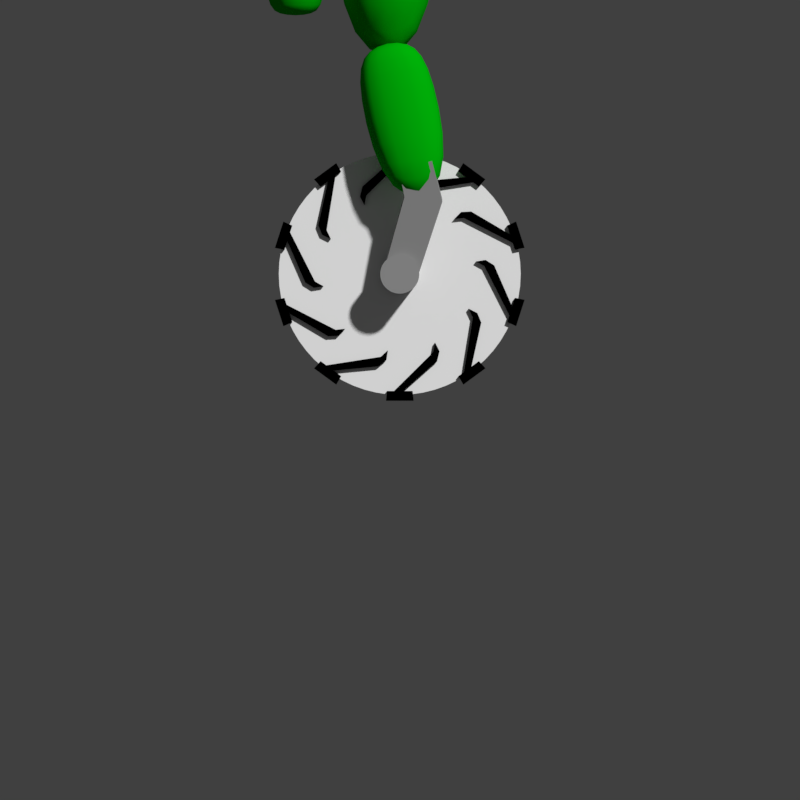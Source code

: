 # Source: PlayerCharacter3D.blend  (saved by Blender 2.79.0; exported with 4.5.12 LTS)
import bpy
from mathutils import Matrix  # noqa: F401  (used for matrix-valued properties, if any)

bpy.ops.wm.read_factory_settings(use_empty=True)
scene = bpy.context.scene
scene.name = 'Scene'

# ---- collections
col_collection_2 = bpy.data.collections.new('Collection 2'); scene.collection.children.link(col_collection_2)
col_collection_11 = bpy.data.collections.new('Collection 11'); scene.collection.children.link(col_collection_11)
col_collection_11.hide_render = True
col_collection_11.hide_viewport = True

# ---- materials (node trees are filled in below, after node groups)
mat_cloth = bpy.data.materials.new('Cloth')
mat_cloth.alpha_threshold = 0.0
mat_cloth.use_transparent_shadow = False
mat_cloth.diffuse_color = (0.0, 0.448, 0.002781, 1.0)
mat_cloth.roughness = 0.5
mat_metal = bpy.data.materials.new('Metal')
mat_metal.alpha_threshold = 0.0
mat_metal.use_transparent_shadow = False
mat_metal.diffuse_color = (0.3185, 0.3185, 0.3185, 1.0)
mat_metal.roughness = 0.5
mat_wheel1 = bpy.data.materials.new('Wheel1')
mat_wheel1.alpha_threshold = 0.0
mat_wheel1.use_transparent_shadow = False
mat_wheel1.diffuse_color = (1.0, 1.0, 1.0, 1.0)
mat_wheel1.roughness = 0.5
mat_wheel1.specular_intensity = 0.0
mat_wheel2 = bpy.data.materials.new('Wheel2')
mat_wheel2.alpha_threshold = 0.0
mat_wheel2.use_transparent_shadow = False
mat_wheel2.diffuse_color = (0.0, 0.0, 0.0, 1.0)
mat_wheel2.roughness = 0.5
mat_wheel2.specular_intensity = 0.0
mat_backpack = bpy.data.materials.new('BackPack')
mat_backpack.alpha_threshold = 0.0
mat_backpack.use_transparent_shadow = False
mat_backpack.diffuse_color = (0.0, 0.448, 0.002781, 1.0)
mat_backpack.roughness = 0.5
mat_hat = bpy.data.materials.new('Hat')
mat_hat.alpha_threshold = 0.0
mat_hat.use_transparent_shadow = False
mat_hat.diffuse_color = (0.168, 0.01458, 0.004047, 1.0)
mat_hat.roughness = 0.5
mat_hat.specular_intensity = 0.0
mat_skin = bpy.data.materials.new('Skin')
mat_skin.alpha_threshold = 0.0
mat_skin.use_transparent_shadow = False
mat_skin.diffuse_color = (0.8, 0.4925, 0.5658, 1.0)
mat_skin.roughness = 0.5

# ---- material node trees

# ---- world
world_world = bpy.data.worlds.new('World'); scene.world = world_world
world_world.color = (0.05088, 0.05088, 0.05088)
world_world.use_sun_shadow = False
world_world.sun_shadow_jitter_overblur = 0.0
world_world.cycles.sampling_method = 'MANUAL'

# ---- cameras
cam_camera = bpy.data.cameras.new('Camera')
cam_camera.type = 'ORTHO'
cam_camera.clip_end = 100.0
cam_camera.lens = 35.0
cam_camera.sensor_width = 32.0
cam_camera.sensor_height = 18.0
cam_camera.ortho_scale = 2.104
cam_camera.dof.focus_distance = 0.0
cam_camera.dof.aperture_fstop = 128.0

# ---- meshes
me_cube_003 = bpy.data.meshes.new('Cube.003')
me_cube_003.from_pydata([(-0.1158, -0.3429, -0.1158), (-0.1158, -0.3429, 0.1158), (-0.1038, 0.3429, -0.1038), (-0.1038, 0.3429, 0.1038), (0.1158, -0.3429, -0.1158), (0.1158, -0.3429, 0.1158), (0.1038, 0.3429, -0.1038), (0.1038, 0.3429, 0.1038), (-0.1782, 0.1834, -0.1782), (-0.1782, 0.1834, 0.1782), (0.1782, 0.1834, -0.1782), (0.1782, 0.1834, 0.1782)], [], [(8, 9, 3, 2), (2, 3, 7, 6), (10, 11, 5, 4), (4, 5, 1, 0), (8, 10, 4, 0), (11, 9, 1, 5), (7, 3, 9, 11), (2, 6, 10, 8), (6, 7, 11, 10), (0, 1, 9, 8)])
me_cube_003.polygons.foreach_set('use_smooth', [True] * 10)
me_cube_003.materials.append(mat_cloth)
me_cube_003.use_remesh_preserve_volume = False
me_cube_003.use_remesh_preserve_attributes = False
me_cube_003.use_mirror_vertex_groups = False
me_cube_003.update()
me_cylinder_005 = bpy.data.meshes.new('Cylinder.005')
me_cylinder_005.from_pydata([(-6.062e-07, 0.05137, -0.126), (-6.062e-07, 0.05137, 0.126), (0.005034, 0.05112, -0.126), (0.005034, 0.05112, 0.126), (0.01002, 0.05038, -0.126), (0.01002, 0.05038, 0.126), (0.01491, 0.04915, -0.126), (0.01491, 0.04915, 0.126), (0.01966, 0.04746, -0.126), (0.01966, 0.04746, 0.126), (0.02421, 0.0453, -0.126), (0.02421, 0.0453, 0.126), (0.02854, 0.04271, -0.126), (0.02854, 0.04271, 0.126), (0.03259, 0.03971, -0.126), (0.03259, 0.03971, 0.126), (0.03632, 0.03632, -0.126), (0.03632, 0.03632, 0.126), (0.03971, 0.03259, -0.126), (0.03971, 0.03259, 0.126), (0.04271, 0.02854, -0.126), (0.04271, 0.02854, 0.126), (0.0453, 0.02421, -0.126), (0.0453, 0.02421, 0.126), (0.04746, 0.01966, -0.126), (0.04746, 0.01966, 0.126), (0.04915, 0.01491, -0.126), (0.04915, 0.01491, 0.126), (0.05038, 0.01002, -0.126), (0.05038, 0.01002, 0.126), (0.05112, 0.005035, -0.126), (0.05112, 0.005035, 0.126), (0.05137, -2.407e-07, -0.126), (0.05137, -2.407e-07, 0.126), (0.05112, -0.005035, -0.126), (0.05112, -0.005035, 0.126), (0.05038, -0.01002, -0.126), (0.05038, -0.01002, 0.126), (0.04915, -0.01491, -0.126), (0.04915, -0.01491, 0.126), (0.04746, -0.01966, -0.126), (0.04746, -0.01966, 0.126), (0.0453, -0.02421, -0.126), (0.0453, -0.02421, 0.126), (0.04271, -0.02854, -0.126), (0.04271, -0.02854, 0.126), (0.03971, -0.03259, -0.126), (0.03971, -0.03259, 0.126), (0.03632, -0.03632, -0.126), (0.03632, -0.03632, 0.126), (0.03259, -0.03971, -0.126), (0.03259, -0.03971, 0.126), (0.02854, -0.04271, -0.126), (0.02854, -0.04271, 0.126), (0.02421, -0.0453, -0.126), (0.02421, -0.0453, 0.126), (0.01966, -0.04746, -0.126), (0.01966, -0.04746, 0.126), (0.01491, -0.04915, -0.126), (0.01491, -0.04915, 0.126), (0.01002, -0.05038, -0.126), (0.01002, -0.05038, 0.126), (0.005034, -0.05112, -0.126), (0.005034, -0.05112, 0.126), (-6.474e-07, -0.05137, -0.126), (-6.474e-07, -0.05137, 0.126), (-0.005035, -0.05112, -0.126), (-0.005035, -0.05112, 0.126), (-0.01002, -0.05038, -0.126), (-0.01002, -0.05038, 0.126), (-0.01491, -0.04915, -0.126), (-0.01491, -0.04915, 0.126), (-0.01966, -0.04746, -0.126), (-0.01966, -0.04746, 0.126), (-0.02421, -0.0453, -0.126), (-0.02421, -0.0453, 0.126), (-0.02854, -0.04271, -0.126), (-0.02854, -0.04271, 0.126), (-0.03259, -0.03971, -0.126), (-0.03259, -0.03971, 0.126), (-0.03632, -0.03632, -0.126), (-0.03632, -0.03632, 0.126), (-0.03971, -0.03259, -0.126), (-0.03971, -0.03259, 0.126), (-0.04271, -0.02854, -0.126), (-0.04271, -0.02854, 0.126), (-0.0453, -0.02421, -0.126), (-0.0453, -0.02421, 0.126), (-0.04746, -0.01966, -0.126), (-0.04746, -0.01966, 0.126), (-0.04915, -0.01491, -0.126), (-0.04915, -0.01491, 0.126), (-0.05038, -0.01002, -0.126), (-0.05038, -0.01002, 0.126), (-0.05112, -0.005035, -0.126), (-0.05112, -0.005035, 0.126), (-0.05137, -2.562e-07, -0.126), (-0.05137, -2.562e-07, 0.126), (-0.05112, 0.005034, -0.126), (-0.05112, 0.005034, 0.126), (-0.05038, 0.01002, -0.126), (-0.05038, 0.01002, 0.126), (-0.04915, 0.01491, -0.126), (-0.04915, 0.01491, 0.126), (-0.04746, 0.01966, -0.126), (-0.04746, 0.01966, 0.126), (-0.0453, 0.02421, -0.126), (-0.0453, 0.02421, 0.126), (-0.04271, 0.02854, -0.126), (-0.04271, 0.02854, 0.126), (-0.03971, 0.03259, -0.126), (-0.03971, 0.03259, 0.126), (-0.03632, 0.03632, -0.126), (-0.03632, 0.03632, 0.126), (-0.03259, 0.03971, -0.126), (-0.03259, 0.03971, 0.126), (-0.02854, 0.04271, -0.126), (-0.02854, 0.04271, 0.126), (-0.02421, 0.0453, -0.126), (-0.02421, 0.0453, 0.126), (-0.01966, 0.04746, -0.126), (-0.01966, 0.04746, 0.126), (-0.01491, 0.04915, -0.126), (-0.01491, 0.04915, 0.126), (-0.01002, 0.05038, -0.126), (-0.01002, 0.05038, 0.126), (-0.005036, 0.05112, -0.126), (-0.005036, 0.05112, 0.126)], [], [(0, 1, 3, 2), (2, 3, 5, 4), (4, 5, 7, 6), (6, 7, 9, 8), (8, 9, 11, 10), (10, 11, 13, 12), (12, 13, 15, 14), (14, 15, 17, 16), (16, 17, 19, 18), (18, 19, 21, 20), (20, 21, 23, 22), (22, 23, 25, 24), (24, 25, 27, 26), (26, 27, 29, 28), (28, 29, 31, 30), (30, 31, 33, 32), (32, 33, 35, 34), (34, 35, 37, 36), (36, 37, 39, 38), (38, 39, 41, 40), (40, 41, 43, 42), (42, 43, 45, 44), (44, 45, 47, 46), (46, 47, 49, 48), (48, 49, 51, 50), (50, 51, 53, 52), (52, 53, 55, 54), (54, 55, 57, 56), (56, 57, 59, 58), (58, 59, 61, 60), (60, 61, 63, 62), (62, 63, 65, 64), (64, 65, 67, 66), (66, 67, 69, 68), (68, 69, 71, 70), (70, 71, 73, 72), (72, 73, 75, 74), (74, 75, 77, 76), (76, 77, 79, 78), (78, 79, 81, 80), (80, 81, 83, 82), (82, 83, 85, 84), (84, 85, 87, 86), (86, 87, 89, 88), (88, 89, 91, 90), (90, 91, 93, 92), (92, 93, 95, 94), (94, 95, 97, 96), (96, 97, 99, 98), (98, 99, 101, 100), (100, 101, 103, 102), (102, 103, 105, 104), (104, 105, 107, 106), (106, 107, 109, 108), (108, 109, 111, 110), (110, 111, 113, 112), (112, 113, 115, 114), (114, 115, 117, 116), (116, 117, 119, 118), (118, 119, 121, 120), (120, 121, 123, 122), (122, 123, 125, 124), (3, 1, 127, 125, 123, 121, 119, 117, 115, 113, 111, 109, 107, 105, 103, 101, 99, 97, 95, 93, 91, 89, 87, 85, 83, 81, 79, 77, 75, 73, 71, 69, 67, 65, 63, 61, 59, 57, 55, 53, 51, 49, 47, 45, 43, 41, 39, 37, 35, 33, 31, 29, 27, 25, 23, 21, 19, 17, 15, 13, 11, 9, 7, 5), (124, 125, 127, 126), (126, 127, 1, 0), (0, 2, 4, 6, 8, 10, 12, 14, 16, 18, 20, 22, 24, 26, 28, 30, 32, 34, 36, 38, 40, 42, 44, 46, 48, 50, 52, 54, 56, 58, 60, 62, 64, 66, 68, 70, 72, 74, 76, 78, 80, 82, 84, 86, 88, 90, 92, 94, 96, 98, 100, 102, 104, 106, 108, 110, 112, 114, 116, 118, 120, 122, 124, 126)])
me_cylinder_005.materials.append(mat_metal)
me_cylinder_005.use_remesh_preserve_volume = False
me_cylinder_005.use_remesh_preserve_attributes = False
me_cylinder_005.use_mirror_vertex_groups = False
me_cylinder_005.update()
me_cylinder_004 = bpy.data.meshes.new('Cylinder.004')
me_cylinder_004.from_pydata([(1.158e-12, 0.02229, 0.3183), (1.158e-12, -0.02226, 0.3183), (0.03119, 0.02229, 0.3167), (0.03119, -0.02226, 0.3167), (0.06208, 0.02229, 0.3122), (0.06208, -0.02226, 0.3122), (0.09238, 0.02229, 0.3046), (0.09238, -0.02226, 0.3046), (0.1218, 0.02229, 0.294), (0.1218, -0.02226, 0.294), (0.15, 0.02229, 0.2807), (0.15, -0.02226, 0.2807), (0.1768, 0.02229, 0.2646), (0.1768, -0.02226, 0.2646), (0.2019, 0.02229, 0.246), (0.2019, -0.02226, 0.246), (0.225, 0.02229, 0.2251), (0.225, -0.02226, 0.2251), (0.246, 0.02229, 0.2019), (0.246, -0.02226, 0.2019), (0.2646, 0.02229, 0.1768), (0.2646, -0.02226, 0.1768), (0.2806, 0.02229, 0.15), (0.2806, -0.02226, 0.15), (0.294, 0.02229, 0.1218), (0.294, -0.02226, 0.1218), (0.3045, 0.02229, 0.09242), (0.3045, -0.02226, 0.09242), (0.3121, 0.02229, 0.06212), (0.3121, -0.02226, 0.06212), (0.3167, 0.02229, 0.03123), (0.3167, -0.02226, 0.03123), (0.3182, 0.02229, 3.932e-05), (0.3182, -0.02226, 3.931e-05), (0.3167, 0.02229, -0.03115), (0.3167, -0.02226, -0.03115), (0.3121, 0.02229, -0.06204), (0.3121, -0.02226, -0.06204), (0.3045, 0.02229, -0.09234), (0.3045, -0.02226, -0.09234), (0.294, 0.02229, -0.1217), (0.294, -0.02226, -0.1217), (0.2806, 0.02229, -0.15), (0.2806, -0.02226, -0.15), (0.2646, 0.02229, -0.1768), (0.2646, -0.02226, -0.1768), (0.246, 0.02229, -0.2018), (0.246, -0.02226, -0.2018), (0.225, 0.02229, -0.225), (0.225, -0.02226, -0.225), (0.2019, 0.02229, -0.246), (0.2019, -0.02226, -0.246), (0.1768, 0.02229, -0.2646), (0.1768, -0.02226, -0.2646), (0.15, 0.02229, -0.2806), (0.15, -0.02226, -0.2806), (0.1218, 0.02229, -0.294), (0.1218, -0.02226, -0.294), (0.09238, 0.02229, -0.3045), (0.09238, -0.02226, -0.3045), (0.06208, 0.02229, -0.3121), (0.06208, -0.02226, -0.3121), (0.03119, 0.02229, -0.3167), (0.03119, -0.02226, -0.3167), (-2.554e-07, 0.02229, -0.3182), (-2.554e-07, -0.02226, -0.3182), (-0.03119, 0.02229, -0.3167), (-0.03119, -0.02226, -0.3167), (-0.06208, 0.02229, -0.3121), (-0.06208, -0.02226, -0.3121), (-0.09238, 0.02229, -0.3045), (-0.09238, -0.02226, -0.3045), (-0.1218, 0.02229, -0.294), (-0.1218, -0.02226, -0.294), (-0.15, 0.02229, -0.2806), (-0.15, -0.02226, -0.2806), (-0.1768, 0.02229, -0.2646), (-0.1768, -0.02226, -0.2646), (-0.2019, 0.02229, -0.246), (-0.2019, -0.02226, -0.246), (-0.225, 0.02229, -0.225), (-0.225, -0.02226, -0.225), (-0.246, 0.02229, -0.2018), (-0.246, -0.02226, -0.2018), (-0.2646, 0.02229, -0.1768), (-0.2646, -0.02226, -0.1768), (-0.2807, 0.02229, -0.15), (-0.2807, -0.02226, -0.15), (-0.294, 0.02229, -0.1217), (-0.294, -0.02226, -0.1217), (-0.3045, 0.02229, -0.09234), (-0.3045, -0.02226, -0.09234), (-0.3121, 0.02229, -0.06204), (-0.3121, -0.02226, -0.06204), (-0.3167, 0.02229, -0.03115), (-0.3167, -0.02226, -0.03115), (-0.3182, 0.02229, 3.922e-05), (-0.3182, -0.02226, 3.922e-05), (-0.3167, 0.02229, 0.03123), (-0.3167, -0.02226, 0.03123), (-0.3121, 0.02229, 0.06212), (-0.3121, -0.02226, 0.06212), (-0.3045, 0.02229, 0.09242), (-0.3045, -0.02226, 0.09242), (-0.294, 0.02229, 0.1218), (-0.294, -0.02226, 0.1218), (-0.2807, 0.02229, 0.15), (-0.2807, -0.02226, 0.15), (-0.2646, 0.02229, 0.1768), (-0.2646, -0.02226, 0.1768), (-0.246, 0.02229, 0.2019), (-0.246, -0.02226, 0.2019), (-0.225, 0.02229, 0.2251), (-0.225, -0.02226, 0.2251), (-0.2019, 0.02229, 0.246), (-0.2019, -0.02226, 0.246), (-0.1768, 0.02229, 0.2646), (-0.1768, -0.02226, 0.2646), (-0.15, 0.02229, 0.2807), (-0.15, -0.02226, 0.2807), (-0.1218, 0.02229, 0.294), (-0.1218, -0.02226, 0.294), (-0.09238, 0.02229, 0.3046), (-0.09238, -0.02226, 0.3046), (-0.06208, 0.02229, 0.3122), (-0.06208, -0.02226, 0.3122), (-0.03119, 0.02229, 0.3167), (-0.03119, -0.02226, 0.3167), (0.03346, 0.03182, -0.3081), (0.03346, -0.03183, -0.3081), (0.0362, 0.03182, -0.3337), (0.0362, -0.03183, -0.3337), (-0.03346, 0.03182, -0.3081), (-0.03346, -0.03183, -0.3081), (-0.0362, 0.03182, -0.3337), (-0.0362, -0.03183, -0.3337), (0.08793, 0.03182, -0.2061), (0.08793, -0.03183, -0.2061), (0.09801, 0.03182, -0.2297), (0.09801, -0.03183, -0.2297), (-0.01731, 0.03182, -0.3102), (-0.01731, -0.03183, -0.3102), (0.009667, 0.03182, -0.3074), (0.009667, -0.03183, -0.3074), (0.0927, 0.03182, -0.1806), (0.0927, -0.03183, -0.1806), (0.1044, 0.03182, -0.2034), (0.1044, -0.03183, -0.2034), (-0.1541, 0.03182, -0.2692), (-0.1541, -0.03183, -0.2692), (-0.1669, 0.03182, -0.2914), (-0.1669, -0.03183, -0.2914), (-0.2081, 0.03182, -0.2294), (-0.2081, -0.03183, -0.2294), (-0.2254, 0.03182, -0.2485), (-0.2254, -0.03183, -0.2485), (-0.04997, 0.03182, -0.2181), (-0.04997, -0.03183, -0.2181), (-0.05567, 0.03182, -0.2431), (-0.05567, -0.03183, -0.2431), (-0.1965, 0.03182, -0.2409), (-0.1965, -0.03183, -0.2409), (-0.1728, 0.03182, -0.2542), (-0.1728, -0.03183, -0.2542), (-0.03123, 0.03182, -0.2008), (-0.03123, -0.03183, -0.2008), (-0.03513, 0.03182, -0.2261), (-0.03513, -0.03183, -0.2261), (-0.2826, 0.03182, -0.1271), (-0.2826, -0.03183, -0.1271), (-0.306, 0.03182, -0.1376), (-0.306, -0.03183, -0.1376), (-0.3032, 0.03182, -0.06327), (-0.3032, -0.03183, -0.06327), (-0.3283, 0.03182, -0.06849), (-0.3283, -0.03183, -0.06849), (-0.1685, 0.03182, -0.1471), (-0.1685, -0.03183, -0.1471), (-0.1879, 0.03182, -0.164), (-0.1879, -0.03183, -0.164), (-0.3009, 0.03182, -0.07947), (-0.3009, -0.03183, -0.07947), (-0.2892, 0.03182, -0.1042), (-0.2892, -0.03183, -0.1042), (-0.1434, 0.03182, -0.1443), (-0.1434, -0.03183, -0.1443), (-0.1615, 0.03182, -0.1626), (-0.1615, -0.03183, -0.1626), (-0.3032, 0.03182, 0.06322), (-0.3032, -0.03183, 0.06322), (-0.3284, 0.03182, 0.06843), (-0.3284, -0.03183, 0.06843), (-0.2827, 0.03182, 0.127), (-0.2827, -0.03183, 0.127), (-0.3061, 0.03182, 0.1376), (-0.3061, -0.03183, 0.1376), (-0.2229, 0.03182, -0.01999), (-0.2229, -0.03183, -0.01999), (-0.2485, 0.03182, -0.02226), (-0.2485, -0.03183, -0.02226), (-0.2899, 0.03182, 0.1124), (-0.2899, -0.03183, 0.1124), (-0.2955, 0.03182, 0.08573), (-0.2955, -0.03183, 0.08573), (-0.2005, 0.03182, -0.03249), (-0.2005, -0.03183, -0.03249), (-0.2259, 0.03182, -0.03655), (-0.2259, -0.03183, -0.03655), (-0.2082, 0.03182, 0.2294), (-0.2082, -0.03183, 0.2294), (-0.2255, 0.03182, 0.2484), (-0.2255, -0.03183, 0.2484), (-0.1543, 0.03182, 0.2692), (-0.1543, -0.03183, 0.2692), (-0.167, 0.03182, 0.2915), (-0.167, -0.03183, 0.2915), (-0.1923, 0.03182, 0.115), (-0.1923, -0.03183, 0.115), (-0.2143, 0.03182, 0.1281), (-0.2143, -0.03183, 0.1281), (-0.1684, 0.03182, 0.2612), (-0.1684, -0.03183, 0.2612), (-0.1888, 0.03182, 0.2432), (-0.1888, -0.03183, 0.2432), (-0.1812, 0.03182, 0.09155), (-0.1812, -0.03183, 0.09155), (-0.2041, 0.03182, 0.1031), (-0.2041, -0.03183, 0.1031), (-0.03359, 0.03182, 0.3082), (-0.03359, -0.03183, 0.3082), (-0.03634, 0.03182, 0.3337), (-0.03634, -0.03183, 0.3337), (0.03333, 0.03182, 0.3082), (0.03333, -0.03183, 0.3082), (0.03606, 0.03182, 0.3337), (0.03606, -0.03183, 0.3337), (-0.08802, 0.03182, 0.2061), (-0.08802, -0.03183, 0.2061), (-0.09811, 0.03182, 0.2297), (-0.09811, -0.03183, 0.2297), (0.01718, 0.03182, 0.3103), (0.01718, -0.03183, 0.3103), (-0.009795, 0.03182, 0.3075), (-0.009795, -0.03183, 0.3075), (-0.09278, 0.03182, 0.1806), (-0.09278, -0.03183, 0.1806), (-0.1045, 0.03182, 0.2034), (-0.1045, -0.03183, 0.2034), (0.154, 0.03182, 0.2693), (0.154, -0.03183, 0.2693), (0.1668, 0.03182, 0.2916), (0.1668, -0.03183, 0.2916), (0.208, 0.03182, 0.2296), (0.208, -0.03183, 0.2296), (0.2253, 0.03182, 0.2486), (0.2253, -0.03183, 0.2486), (0.04987, 0.03182, 0.2182), (0.04987, -0.03183, 0.2182), (0.05556, 0.03182, 0.2432), (0.05556, -0.03183, 0.2432), (0.1964, 0.03182, 0.2411), (0.1964, -0.03183, 0.2411), (0.1727, 0.03182, 0.2544), (0.1727, -0.03183, 0.2544), (0.03115, 0.03182, 0.2008), (0.03115, -0.03183, 0.2008), (0.03504, 0.03182, 0.2262), (0.03504, -0.03183, 0.2262), (0.2826, 0.03182, 0.1273), (0.2826, -0.03183, 0.1273), (0.306, 0.03182, 0.1378), (0.306, -0.03183, 0.1378), (0.3032, 0.03182, 0.06348), (0.3032, -0.03183, 0.06348), (0.3283, 0.03182, 0.06871), (0.3283, -0.03183, 0.06871), (0.1685, 0.03182, 0.1472), (0.1685, -0.03183, 0.1472), (0.1878, 0.03182, 0.1641), (0.1878, -0.03183, 0.1641), (0.3008, 0.03182, 0.07968), (0.3008, -0.03183, 0.07968), (0.2892, 0.03182, 0.1044), (0.2892, -0.03183, 0.1044), (0.1434, 0.03182, 0.1445), (0.1434, -0.03183, 0.1445), (0.1615, 0.03182, 0.1627), (0.1615, -0.03183, 0.1627), (0.3032, 0.03182, -0.06301), (0.3032, -0.03183, -0.06301), (0.3284, 0.03182, -0.06822), (0.3284, -0.03183, -0.06822), (0.2827, 0.03182, -0.1268), (0.2827, -0.03183, -0.1268), (0.3062, 0.03182, -0.1374), (0.3062, -0.03183, -0.1374), (0.2229, 0.03182, 0.02016), (0.2229, -0.03183, 0.02016), (0.2484, 0.03182, 0.02244), (0.2484, -0.03183, 0.02244), (0.29, 0.03182, -0.1122), (0.29, -0.03183, -0.1122), (0.2955, 0.03182, -0.08553), (0.2955, -0.03183, -0.08553), (0.2005, 0.03182, 0.03265), (0.2005, -0.03183, 0.03265), (0.2259, 0.03182, 0.03673), (0.2259, -0.03183, 0.03673), (0.2083, 0.03182, -0.2293), (0.2083, -0.03183, -0.2293), (0.2256, 0.03182, -0.2483), (0.2256, -0.03183, -0.2483), (0.1544, 0.03182, -0.269), (0.1544, -0.03183, -0.269), (0.1672, 0.03182, -0.2913), (0.1672, -0.03183, -0.2913), (0.1923, 0.03182, -0.1148), (0.1923, -0.03183, -0.1148), (0.2144, 0.03182, -0.128), (0.2144, -0.03183, -0.128), (0.1685, 0.03182, -0.261), (0.1685, -0.03183, -0.261), (0.1889, 0.03182, -0.243), (0.1889, -0.03183, -0.243), (0.1812, 0.03182, -0.0914), (0.1812, -0.03183, -0.0914), (0.2041, 0.03182, -0.103), (0.2041, -0.03183, -0.103), (0.03372, 0.03182, -0.3081), (0.03372, -0.03183, -0.3081), (0.03648, 0.03182, -0.3336), (0.03648, -0.03183, -0.3336), (-0.0332, 0.03182, -0.3081), (-0.0332, -0.03183, -0.3081), (-0.03592, 0.03182, -0.3337), (-0.03592, -0.03183, -0.3337), (0.0881, 0.03182, -0.206), (0.0881, -0.03183, -0.206), (0.0982, 0.03182, -0.2296), (0.0982, -0.03183, -0.2296), (-0.01705, 0.03182, -0.3102), (-0.01705, -0.03183, -0.3102), (0.009924, 0.03182, -0.3074), (0.009924, -0.03183, -0.3074), (0.09285, 0.03182, -0.1805), (0.09285, -0.03183, -0.1805), (0.1046, 0.03182, -0.2033), (0.1046, -0.03183, -0.2033)], [], [(0, 1, 3, 2), (2, 3, 5, 4), (4, 5, 7, 6), (6, 7, 9, 8), (8, 9, 11, 10), (10, 11, 13, 12), (12, 13, 15, 14), (14, 15, 17, 16), (16, 17, 19, 18), (18, 19, 21, 20), (20, 21, 23, 22), (22, 23, 25, 24), (24, 25, 27, 26), (26, 27, 29, 28), (28, 29, 31, 30), (30, 31, 33, 32), (32, 33, 35, 34), (34, 35, 37, 36), (36, 37, 39, 38), (38, 39, 41, 40), (40, 41, 43, 42), (42, 43, 45, 44), (44, 45, 47, 46), (46, 47, 49, 48), (48, 49, 51, 50), (50, 51, 53, 52), (52, 53, 55, 54), (54, 55, 57, 56), (56, 57, 59, 58), (58, 59, 61, 60), (60, 61, 63, 62), (62, 63, 65, 64), (64, 65, 67, 66), (66, 67, 69, 68), (68, 69, 71, 70), (70, 71, 73, 72), (72, 73, 75, 74), (74, 75, 77, 76), (76, 77, 79, 78), (78, 79, 81, 80), (80, 81, 83, 82), (82, 83, 85, 84), (84, 85, 87, 86), (86, 87, 89, 88), (88, 89, 91, 90), (90, 91, 93, 92), (92, 93, 95, 94), (94, 95, 97, 96), (96, 97, 99, 98), (98, 99, 101, 100), (100, 101, 103, 102), (102, 103, 105, 104), (104, 105, 107, 106), (106, 107, 109, 108), (108, 109, 111, 110), (110, 111, 113, 112), (112, 113, 115, 114), (114, 115, 117, 116), (116, 117, 119, 118), (118, 119, 121, 120), (120, 121, 123, 122), (122, 123, 125, 124), (3, 1, 127, 125, 123, 121, 119, 117, 115, 113, 111, 109, 107, 105, 103, 101, 99, 97, 95, 93, 91, 89, 87, 85, 83, 81, 79, 77, 75, 73, 71, 69, 67, 65, 63, 61, 59, 57, 55, 53, 51, 49, 47, 45, 43, 41, 39, 37, 35, 33, 31, 29, 27, 25, 23, 21, 19, 17, 15, 13, 11, 9, 7, 5), (124, 125, 127, 126), (126, 127, 1, 0), (0, 2, 4, 6, 8, 10, 12, 14, 16, 18, 20, 22, 24, 26, 28, 30, 32, 34, 36, 38, 40, 42, 44, 46, 48, 50, 52, 54, 56, 58, 60, 62, 64, 66, 68, 70, 72, 74, 76, 78, 80, 82, 84, 86, 88, 90, 92, 94, 96, 98, 100, 102, 104, 106, 108, 110, 112, 114, 116, 118, 120, 122, 124, 126), (128, 129, 131, 130), (130, 131, 135, 134), (134, 135, 133, 132), (132, 133, 129, 128), (130, 134, 132, 128), (135, 131, 129, 133), (137, 139, 147, 145), (138, 139, 143, 142), (142, 143, 141, 140), (140, 141, 137, 136), (138, 142, 140, 136), (143, 139, 137, 141), (144, 145, 147, 146), (138, 136, 144, 146), (139, 138, 146, 147), (136, 137, 145, 144), (148, 149, 151, 150), (150, 151, 155, 154), (154, 155, 153, 152), (152, 153, 149, 148), (150, 154, 152, 148), (155, 151, 149, 153), (157, 159, 167, 165), (158, 159, 163, 162), (162, 163, 161, 160), (160, 161, 157, 156), (158, 162, 160, 156), (163, 159, 157, 161), (164, 165, 167, 166), (158, 156, 164, 166), (159, 158, 166, 167), (156, 157, 165, 164), (168, 169, 171, 170), (170, 171, 175, 174), (174, 175, 173, 172), (172, 173, 169, 168), (170, 174, 172, 168), (175, 171, 169, 173), (177, 179, 187, 185), (178, 179, 183, 182), (182, 183, 181, 180), (180, 181, 177, 176), (178, 182, 180, 176), (183, 179, 177, 181), (184, 185, 187, 186), (178, 176, 184, 186), (179, 178, 186, 187), (176, 177, 185, 184), (188, 189, 191, 190), (190, 191, 195, 194), (194, 195, 193, 192), (192, 193, 189, 188), (190, 194, 192, 188), (195, 191, 189, 193), (197, 199, 207, 205), (198, 199, 203, 202), (202, 203, 201, 200), (200, 201, 197, 196), (198, 202, 200, 196), (203, 199, 197, 201), (204, 205, 207, 206), (198, 196, 204, 206), (199, 198, 206, 207), (196, 197, 205, 204), (208, 209, 211, 210), (210, 211, 215, 214), (214, 215, 213, 212), (212, 213, 209, 208), (210, 214, 212, 208), (215, 211, 209, 213), (217, 219, 227, 225), (218, 219, 223, 222), (222, 223, 221, 220), (220, 221, 217, 216), (218, 222, 220, 216), (223, 219, 217, 221), (224, 225, 227, 226), (218, 216, 224, 226), (219, 218, 226, 227), (216, 217, 225, 224), (228, 229, 231, 230), (230, 231, 235, 234), (234, 235, 233, 232), (232, 233, 229, 228), (230, 234, 232, 228), (235, 231, 229, 233), (237, 239, 247, 245), (238, 239, 243, 242), (242, 243, 241, 240), (240, 241, 237, 236), (238, 242, 240, 236), (243, 239, 237, 241), (244, 245, 247, 246), (238, 236, 244, 246), (239, 238, 246, 247), (236, 237, 245, 244), (248, 249, 251, 250), (250, 251, 255, 254), (254, 255, 253, 252), (252, 253, 249, 248), (250, 254, 252, 248), (255, 251, 249, 253), (257, 259, 267, 265), (258, 259, 263, 262), (262, 263, 261, 260), (260, 261, 257, 256), (258, 262, 260, 256), (263, 259, 257, 261), (264, 265, 267, 266), (258, 256, 264, 266), (259, 258, 266, 267), (256, 257, 265, 264), (268, 269, 271, 270), (270, 271, 275, 274), (274, 275, 273, 272), (272, 273, 269, 268), (270, 274, 272, 268), (275, 271, 269, 273), (277, 279, 287, 285), (278, 279, 283, 282), (282, 283, 281, 280), (280, 281, 277, 276), (278, 282, 280, 276), (283, 279, 277, 281), (284, 285, 287, 286), (278, 276, 284, 286), (279, 278, 286, 287), (276, 277, 285, 284), (288, 289, 291, 290), (290, 291, 295, 294), (294, 295, 293, 292), (292, 293, 289, 288), (290, 294, 292, 288), (295, 291, 289, 293), (297, 299, 307, 305), (298, 299, 303, 302), (302, 303, 301, 300), (300, 301, 297, 296), (298, 302, 300, 296), (303, 299, 297, 301), (304, 305, 307, 306), (298, 296, 304, 306), (299, 298, 306, 307), (296, 297, 305, 304), (308, 309, 311, 310), (310, 311, 315, 314), (314, 315, 313, 312), (312, 313, 309, 308), (310, 314, 312, 308), (315, 311, 309, 313), (317, 319, 327, 325), (318, 319, 323, 322), (322, 323, 321, 320), (320, 321, 317, 316), (318, 322, 320, 316), (323, 319, 317, 321), (324, 325, 327, 326), (318, 316, 324, 326), (319, 318, 326, 327), (316, 317, 325, 324), (328, 329, 331, 330), (330, 331, 335, 334), (334, 335, 333, 332), (332, 333, 329, 328), (330, 334, 332, 328), (335, 331, 329, 333), (337, 339, 347, 345), (338, 339, 343, 342), (342, 343, 341, 340), (340, 341, 337, 336), (338, 342, 340, 336), (343, 339, 337, 341), (344, 345, 347, 346), (338, 336, 344, 346), (339, 338, 346, 347), (336, 337, 345, 344)])
me_cylinder_004.polygons.foreach_set('material_index', [0, 0, 0, 0, 0, 0, 0, 0, 0, 0, 0, 0, 0, 0, 0, 0, 0, 0, 0, 0, 0, 0, 0, 0, 0, 0, 0, 0, 0, 0, 0, 0, 0, 0, 0, 0, 0, 0, 0, 0, 0, 0, 0, 0, 0, 0, 0, 0, 0, 0, 0, 0, 0, 0, 0, 0, 0, 0, 0, 0, 0, 0, 0, 0, 0, 0, 1, 1, 1, 1, 1, 1, 1, 1, 1, 1, 1, 1, 1, 1, 1, 1, 1, 1, 1, 1, 1, 1, 1, 1, 1, 1, 1, 1, 1, 1, 1, 1, 1, 1, 1, 1, 1, 1, 1, 1, 1, 1, 1, 1, 1, 1, 1, 1, 1, 1, 1, 1, 1, 1, 1, 1, 1, 1, 1, 1, 1, 1, 1, 1, 1, 1, 1, 1, 1, 1, 1, 1, 1, 1, 1, 1, 1, 1, 1, 1, 1, 1, 1, 1, 1, 1, 1, 1, 1, 1, 1, 1, 1, 1, 1, 1, 1, 1, 1, 1, 1, 1, 1, 1, 1, 1, 1, 1, 1, 1, 1, 1, 1, 1, 1, 1, 1, 1, 1, 1, 1, 1, 1, 1, 1, 1, 1, 1, 1, 1, 1, 1, 1, 1, 1, 1, 1, 1, 1, 1, 1, 1, 1, 1, 1, 1, 1, 1, 1, 1, 1, 1, 1, 1, 1, 1, 1, 1, 1, 1, 1, 1, 1, 1, 1, 1, 1, 1, 1, 1, 1, 1, 1, 1, 1, 1])
me_cylinder_004.materials.append(mat_wheel1)
me_cylinder_004.materials.append(mat_wheel2)
me_cylinder_004.use_remesh_preserve_volume = False
me_cylinder_004.use_remesh_preserve_attributes = False
me_cylinder_004.use_mirror_vertex_groups = False
me_cylinder_004.update()
me_cube_012 = bpy.data.meshes.new('Cube.012')
me_cube_012.from_pydata([(-0.04478, -0.1097, -0.0275), (-0.04478, -0.1097, 0.0275), (-0.05393, 0.09173, -0.0275), (-0.05393, 0.09173, 0.0275), (0.04478, -0.1097, -0.0275), (0.04478, -0.1097, 0.0275), (0.04478, 0.1097, -0.0275), (0.04478, 0.1097, 0.0275), (-0.0916, 0.1593, -0.0275), (-0.0916, 0.1593, 0.0275), (-0.01446, 0.2048, -0.0275), (-0.01446, 0.2048, 0.0275)], [], [(0, 1, 3, 2), (7, 6, 10, 11), (6, 7, 5, 4), (4, 5, 1, 0), (2, 6, 4, 0), (7, 3, 1, 5), (8, 9, 11, 10), (6, 2, 8, 10), (3, 7, 11, 9), (2, 3, 9, 8)])
me_cube_012.materials.append(mat_metal)
me_cube_012.use_remesh_preserve_volume = False
me_cube_012.use_remesh_preserve_attributes = False
me_cube_012.use_mirror_vertex_groups = False
me_cube_012.update()
me_cube_011 = bpy.data.meshes.new('Cube.011')
me_cube_011.from_pydata([(-0.09812, -0.2235, -0.06026), (-0.09812, -0.2235, 0.06026), (-0.06763, 0.2235, -0.04153), (-0.06763, 0.2235, 0.04153), (0.09812, -0.2235, -0.06026), (0.09812, -0.2235, 0.06026), (0.06763, 0.2235, -0.04153), (0.06763, 0.2235, 0.04153), (-0.1162, 0.1195, -0.07134), (-0.1162, 0.1195, 0.07134), (0.1162, 0.1195, -0.07134), (0.1162, 0.1195, 0.07134)], [], [(8, 9, 3, 2), (2, 3, 7, 6), (10, 11, 5, 4), (4, 5, 1, 0), (8, 10, 4, 0), (11, 9, 1, 5), (7, 3, 9, 11), (2, 6, 10, 8), (6, 7, 11, 10), (0, 1, 9, 8)])
me_cube_011.polygons.foreach_set('use_smooth', [True] * 10)
me_cube_011.materials.append(mat_cloth)
me_cube_011.use_remesh_preserve_volume = False
me_cube_011.use_remesh_preserve_attributes = False
me_cube_011.use_mirror_vertex_groups = False
me_cube_011.update()
me_cube_010 = bpy.data.meshes.new('Cube.010')
me_cube_010.from_pydata([(-0.09812, -0.2235, -0.06026), (-0.09812, -0.2235, 0.06026), (-0.06763, 0.2235, -0.04153), (-0.06763, 0.2235, 0.04153), (0.09812, -0.2235, -0.06026), (0.09812, -0.2235, 0.06026), (0.06763, 0.2235, -0.04153), (0.06763, 0.2235, 0.04153), (-0.1162, 0.1195, -0.07134), (-0.1162, 0.1195, 0.07134), (0.1162, 0.1195, -0.07134), (0.1162, 0.1195, 0.07134)], [], [(8, 9, 3, 2), (2, 3, 7, 6), (10, 11, 5, 4), (4, 5, 1, 0), (8, 10, 4, 0), (11, 9, 1, 5), (7, 3, 9, 11), (2, 6, 10, 8), (6, 7, 11, 10), (0, 1, 9, 8)])
me_cube_010.polygons.foreach_set('use_smooth', [True] * 10)
me_cube_010.materials.append(mat_cloth)
me_cube_010.use_remesh_preserve_volume = False
me_cube_010.use_remesh_preserve_attributes = False
me_cube_010.use_mirror_vertex_groups = False
me_cube_010.update()
me_cube_009 = bpy.data.meshes.new('Cube.009')
me_cube_009.from_pydata([(-0.04478, -0.1097, -0.0275), (-0.04478, -0.1097, 0.0275), (-0.05393, 0.09173, -0.0275), (-0.05393, 0.09173, 0.0275), (0.04478, -0.1097, -0.0275), (0.04478, -0.1097, 0.0275), (0.04478, 0.1097, -0.0275), (0.04478, 0.1097, 0.0275), (-0.0916, 0.1593, -0.0275), (-0.0916, 0.1593, 0.0275), (-0.01446, 0.2048, -0.0275), (-0.01446, 0.2048, 0.0275)], [], [(0, 1, 3, 2), (7, 6, 10, 11), (6, 7, 5, 4), (4, 5, 1, 0), (2, 6, 4, 0), (7, 3, 1, 5), (8, 9, 11, 10), (6, 2, 8, 10), (3, 7, 11, 9), (2, 3, 9, 8)])
me_cube_009.materials.append(mat_metal)
me_cube_009.use_remesh_preserve_volume = False
me_cube_009.use_remesh_preserve_attributes = False
me_cube_009.use_mirror_vertex_groups = False
me_cube_009.update()
me_cube_006 = bpy.data.meshes.new('Cube.006')
me_cube_006.from_pydata([(-0.08829, -0.2614, -0.08829), (-0.08829, -0.2614, 0.08829), (-0.07909, 0.2614, -0.07909), (-0.07909, 0.2614, 0.07909), (0.08829, -0.2614, -0.08829), (0.08829, -0.2614, 0.08829), (0.07909, 0.2614, -0.07909), (0.07909, 0.2614, 0.07909), (-0.1359, 0.1398, -0.1359), (-0.1359, 0.1398, 0.1359), (0.1359, 0.1398, -0.1359), (0.1359, 0.1398, 0.1359), (-0.05759, -0.3058, -0.05759), (-0.05759, -0.3058, 0.05759), (0.05759, -0.3058, -0.05759), (0.05759, -0.3058, 0.05759)], [], [(8, 9, 3, 2), (2, 3, 7, 6), (10, 11, 5, 4), (1, 0, 12, 13), (8, 10, 4, 0), (11, 9, 1, 5), (7, 3, 9, 11), (2, 6, 10, 8), (6, 7, 11, 10), (0, 1, 9, 8), (14, 15, 13, 12), (0, 4, 14, 12), (5, 1, 13, 15), (4, 5, 15, 14)])
me_cube_006.polygons.foreach_set('use_smooth', [True] * 14)
me_cube_006.materials.append(mat_backpack)
me_cube_006.use_remesh_preserve_volume = False
me_cube_006.use_remesh_preserve_attributes = False
me_cube_006.use_mirror_vertex_groups = False
me_cube_006.update()
me_cylinder_003 = bpy.data.meshes.new('Cylinder.003')
me_cylinder_003.from_pydata([(-0.004637, 0.09558, 0.04959), (-0.006942, 0.1303, 0.1571), (0.005518, 0.09512, 0.05031), (0.006513, 0.1296, 0.1583), (0.01559, 0.09375, 0.05109), (0.01985, 0.1278, 0.1596), (0.02547, 0.09147, 0.05192), (0.03294, 0.1246, 0.161), (0.03506, 0.08831, 0.05278), (0.04564, 0.1203, 0.1625), (0.04427, 0.0843, 0.05366), (0.05784, 0.1149, 0.1641), (0.053, 0.07948, 0.05454), (0.0694, 0.1083, 0.1658), (0.06116, 0.07389, 0.0554), (0.08022, 0.1007, 0.1674), (0.06866, 0.06759, 0.05621), (0.09017, 0.0921, 0.1689), (0.07542, 0.06064, 0.05695), (0.09916, 0.08263, 0.1703), (0.08138, 0.0531, 0.05759), (0.1071, 0.07237, 0.1716), (0.08648, 0.04506, 0.05811), (0.1139, 0.0614, 0.1726), (0.09065, 0.03658, 0.0585), (0.1195, 0.04985, 0.1734), (0.09387, 0.02775, 0.05874), (0.1239, 0.03781, 0.1739), (0.09614, 0.01865, 0.05887), (0.1269, 0.02541, 0.1741), (0.09751, 0.009369, 0.05895), (0.1288, 0.01277, 0.1743), (0.09797, -3.326e-08, 0.05898), (0.1294, -3.387e-08, 0.1743), (0.09751, -0.009369, 0.05895), (0.1288, -0.01277, 0.1743), (0.09614, -0.01865, 0.05887), (0.1269, -0.02541, 0.1741), (0.09387, -0.02775, 0.05874), (0.1239, -0.03781, 0.1739), (0.09065, -0.03658, 0.0585), (0.1195, -0.04985, 0.1734), (0.08648, -0.04506, 0.05811), (0.1139, -0.0614, 0.1726), (0.08138, -0.0531, 0.05759), (0.1071, -0.07237, 0.1716), (0.07542, -0.06064, 0.05695), (0.09916, -0.08263, 0.1703), (0.06866, -0.06759, 0.05621), (0.09017, -0.0921, 0.1689), (0.06116, -0.07389, 0.0554), (0.08022, -0.1007, 0.1674), (0.053, -0.07948, 0.05454), (0.0694, -0.1083, 0.1658), (0.04427, -0.0843, 0.05366), (0.05784, -0.1149, 0.1641), (0.03506, -0.08831, 0.05278), (0.04564, -0.1203, 0.1625), (0.02547, -0.09147, 0.05192), (0.03294, -0.1246, 0.161), (0.01559, -0.09375, 0.05109), (0.01985, -0.1278, 0.1596), (0.005518, -0.09512, 0.05031), (0.006513, -0.1296, 0.1583), (-0.004637, -0.09558, 0.04959), (-0.006942, -0.1303, 0.1571), (-0.01478, -0.09512, 0.04894), (-0.02038, -0.1296, 0.1561), (-0.0248, -0.09375, 0.04836), (-0.03367, -0.1278, 0.1553), (-0.03461, -0.09147, 0.04784), (-0.04668, -0.1246, 0.1545), (-0.04412, -0.08831, 0.04739), (-0.05929, -0.1203, 0.1539), (-0.05323, -0.0843, 0.04701), (-0.07138, -0.1149, 0.1534), (-0.06185, -0.07948, 0.04668), (-0.08283, -0.1083, 0.153), (-0.06992, -0.07389, 0.04641), (-0.09353, -0.1007, 0.1527), (-0.07734, -0.06759, 0.04618), (-0.1034, -0.0921, 0.1525), (-0.08407, -0.06064, 0.04599), (-0.1123, -0.08263, 0.1523), (-0.09003, -0.0531, 0.04584), (-0.1202, -0.07237, 0.1522), (-0.09518, -0.04506, 0.04571), (-0.127, -0.0614, 0.1521), (-0.09946, -0.03658, 0.04561), (-0.1327, -0.04985, 0.152), (-0.1029, -0.02775, 0.04553), (-0.1372, -0.03781, 0.1519), (-0.1053, -0.01865, 0.04546), (-0.1404, -0.02541, 0.1519), (-0.1069, -0.009369, 0.04541), (-0.1424, -0.01277, 0.1518), (-0.1074, -6.273e-08, 0.04538), (-0.1431, -7.419e-08, 0.1518), (-0.1069, 0.009369, 0.04541), (-0.1424, 0.01277, 0.1518), (-0.1053, 0.01865, 0.04546), (-0.1404, 0.02541, 0.1519), (-0.1029, 0.02775, 0.04553), (-0.1372, 0.03781, 0.1519), (-0.09946, 0.03658, 0.04561), (-0.1327, 0.04985, 0.152), (-0.09518, 0.04506, 0.04571), (-0.127, 0.0614, 0.1521), (-0.09003, 0.0531, 0.04584), (-0.1202, 0.07237, 0.1522), (-0.08407, 0.06064, 0.04599), (-0.1123, 0.08263, 0.1523), (-0.07734, 0.06759, 0.04618), (-0.1034, 0.0921, 0.1525), (-0.06992, 0.07389, 0.04641), (-0.09353, 0.1007, 0.1527), (-0.06185, 0.07948, 0.04668), (-0.08283, 0.1083, 0.153), (-0.05323, 0.0843, 0.04701), (-0.07138, 0.1149, 0.1534), (-0.04412, 0.08831, 0.04739), (-0.05929, 0.1203, 0.1539), (-0.03462, 0.09147, 0.04784), (-0.04668, 0.1246, 0.1545), (-0.0248, 0.09375, 0.04836), (-0.03367, 0.1278, 0.1553), (-0.01478, 0.09512, 0.04894), (-0.02038, 0.1296, 0.1561), (-0.009177, 0.217, 0.1552), (0.01303, 0.216, 0.1567), (0.03509, 0.2128, 0.1585), (0.05677, 0.2077, 0.1606), (0.07784, 0.2005, 0.1631), (0.09809, 0.1914, 0.1658), (0.1173, 0.1804, 0.1687), (0.1353, 0.1677, 0.1718), (0.1519, 0.1534, 0.1748), (0.1669, 0.1377, 0.1777), (0.1801, 0.1206, 0.1803), (0.1914, 0.1023, 0.1826), (0.2008, 0.08304, 0.1842), (0.208, 0.06299, 0.1852), (0.2132, 0.04233, 0.1857), (0.2163, 0.02127, 0.186), (0.2173, -2.543e-08, 0.1861), (0.2163, -0.02127, 0.186), (0.2132, -0.04233, 0.1857), (0.208, -0.06299, 0.1852), (0.2008, -0.08304, 0.1842), (0.1914, -0.1023, 0.1826), (0.1801, -0.1206, 0.1803), (0.1669, -0.1377, 0.1777), (0.1519, -0.1534, 0.1748), (0.1353, -0.1677, 0.1718), (0.1173, -0.1804, 0.1687), (0.09809, -0.1914, 0.1658), (0.07784, -0.2005, 0.1631), (0.05677, -0.2077, 0.1606), (0.03509, -0.2128, 0.1585), (0.01303, -0.216, 0.1567), (-0.009177, -0.217, 0.1552), (-0.03132, -0.216, 0.1541), (-0.05317, -0.2128, 0.1533), (-0.07453, -0.2077, 0.1527), (-0.09517, -0.2005, 0.1522), (-0.1149, -0.1914, 0.152), (-0.1336, -0.1804, 0.1518), (-0.151, -0.1677, 0.1517), (-0.167, -0.1534, 0.1516), (-0.1814, -0.1377, 0.1515), (-0.1942, -0.1206, 0.1514), (-0.2052, -0.1023, 0.1513), (-0.2143, -0.08304, 0.1513), (-0.2215, -0.06299, 0.1513), (-0.2266, -0.04233, 0.1513), (-0.2298, -0.02127, 0.1513), (-0.2308, -9.248e-08, 0.1513), (-0.2298, 0.02127, 0.1513), (-0.2266, 0.04233, 0.1513), (-0.2215, 0.06299, 0.1513), (-0.2143, 0.08304, 0.1513), (-0.2052, 0.1023, 0.1513), (-0.1942, 0.1206, 0.1514), (-0.1814, 0.1377, 0.1515), (-0.167, 0.1534, 0.1516), (-0.151, 0.1677, 0.1517), (-0.1336, 0.1804, 0.1518), (-0.1149, 0.1914, 0.152), (-0.09518, 0.2005, 0.1522), (-0.07453, 0.2077, 0.1527), (-0.05317, 0.2128, 0.1533), (-0.03132, 0.216, 0.1541), (-0.009792, 0.217, 0.1775), (0.01228, 0.216, 0.179), (0.03418, 0.2128, 0.1807), (0.05569, 0.2077, 0.1829), (0.0766, 0.2005, 0.1853), (0.09668, 0.1914, 0.188), (0.1157, 0.1804, 0.1909), (0.1336, 0.1677, 0.1939), (0.15, 0.1534, 0.1969), (0.1649, 0.1377, 0.1998), (0.178, 0.1206, 0.2024), (0.1893, 0.1023, 0.2046), (0.1985, 0.08304, 0.2062), (0.2058, 0.06299, 0.2072), (0.211, 0.04233, 0.208), (0.2141, 0.02127, 0.2083), (0.2152, -2.543e-08, 0.2084), (0.2141, -0.02127, 0.2083), (0.211, -0.04233, 0.208), (0.2058, -0.06299, 0.2072), (0.1985, -0.08304, 0.2062), (0.1893, -0.1023, 0.2046), (0.178, -0.1206, 0.2024), (0.1649, -0.1377, 0.1998), (0.15, -0.1534, 0.1969), (0.1336, -0.1677, 0.1939), (0.1157, -0.1804, 0.1909), (0.09668, -0.1914, 0.188), (0.0766, -0.2005, 0.1853), (0.05569, -0.2077, 0.1829), (0.03418, -0.2128, 0.1807), (0.01228, -0.216, 0.179), (-0.009792, -0.217, 0.1775), (-0.0318, -0.216, 0.1764), (-0.05354, -0.2128, 0.1756), (-0.0748, -0.2077, 0.175), (-0.09537, -0.2005, 0.1746), (-0.115, -0.1914, 0.1743), (-0.1337, -0.1804, 0.1741), (-0.151, -0.1677, 0.174), (-0.167, -0.1534, 0.1739), (-0.1814, -0.1377, 0.1738), (-0.1942, -0.1206, 0.1737), (-0.2052, -0.1023, 0.1737), (-0.2143, -0.08304, 0.1737), (-0.2215, -0.06299, 0.1737), (-0.2266, -0.04233, 0.1737), (-0.2298, -0.02127, 0.1737), (-0.2308, -9.248e-08, 0.1737), (-0.2298, 0.02127, 0.1737), (-0.2266, 0.04233, 0.1737), (-0.2215, 0.06299, 0.1737), (-0.2143, 0.08304, 0.1737), (-0.2052, 0.1023, 0.1737), (-0.1942, 0.1206, 0.1737), (-0.1814, 0.1377, 0.1738), (-0.167, 0.1534, 0.1739), (-0.151, 0.1677, 0.174), (-0.1337, 0.1804, 0.1741), (-0.115, 0.1914, 0.1743), (-0.09537, 0.2005, 0.1746), (-0.0748, 0.2077, 0.175), (-0.05354, 0.2128, 0.1756), (-0.0318, 0.216, 0.1764)], [], [(0, 1, 3, 2), (2, 3, 5, 4), (4, 5, 7, 6), (6, 7, 9, 8), (8, 9, 11, 10), (10, 11, 13, 12), (12, 13, 15, 14), (14, 15, 17, 16), (16, 17, 19, 18), (18, 19, 21, 20), (20, 21, 23, 22), (22, 23, 25, 24), (24, 25, 27, 26), (26, 27, 29, 28), (28, 29, 31, 30), (30, 31, 33, 32), (32, 33, 35, 34), (34, 35, 37, 36), (36, 37, 39, 38), (38, 39, 41, 40), (40, 41, 43, 42), (42, 43, 45, 44), (44, 45, 47, 46), (46, 47, 49, 48), (48, 49, 51, 50), (50, 51, 53, 52), (52, 53, 55, 54), (54, 55, 57, 56), (56, 57, 59, 58), (58, 59, 61, 60), (60, 61, 63, 62), (62, 63, 65, 64), (64, 65, 67, 66), (66, 67, 69, 68), (68, 69, 71, 70), (70, 71, 73, 72), (72, 73, 75, 74), (74, 75, 77, 76), (76, 77, 79, 78), (78, 79, 81, 80), (80, 81, 83, 82), (82, 83, 85, 84), (84, 85, 87, 86), (86, 87, 89, 88), (88, 89, 91, 90), (90, 91, 93, 92), (92, 93, 95, 94), (94, 95, 97, 96), (96, 97, 99, 98), (98, 99, 101, 100), (100, 101, 103, 102), (102, 103, 105, 104), (104, 105, 107, 106), (106, 107, 109, 108), (108, 109, 111, 110), (110, 111, 113, 112), (112, 113, 115, 114), (114, 115, 117, 116), (116, 117, 119, 118), (118, 119, 121, 120), (120, 121, 123, 122), (122, 123, 125, 124), (13, 11, 133, 134), (124, 125, 127, 126), (126, 127, 1, 0), (0, 2, 4, 6, 8, 10, 12, 14, 16, 18, 20, 22, 24, 26, 28, 30, 32, 34, 36, 38, 40, 42, 44, 46, 48, 50, 52, 54, 56, 58, 60, 62, 64, 66, 68, 70, 72, 74, 76, 78, 80, 82, 84, 86, 88, 90, 92, 94, 96, 98, 100, 102, 104, 106, 108, 110, 112, 114, 116, 118, 120, 122, 124, 126), (137, 136, 200, 201), (83, 81, 168, 169), (31, 29, 142, 143), (101, 99, 177, 178), (49, 47, 151, 152), (119, 117, 186, 187), (67, 65, 160, 161), (15, 13, 134, 135), (85, 83, 169, 170), (33, 31, 143, 144), (103, 101, 178, 179), (51, 49, 152, 153), (121, 119, 187, 188), (69, 67, 161, 162), (17, 15, 135, 136), (87, 85, 170, 171), (35, 33, 144, 145), (105, 103, 179, 180), (53, 51, 153, 154), (123, 121, 188, 189), (71, 69, 162, 163), (19, 17, 136, 137), (89, 87, 171, 172), (37, 35, 145, 146), (107, 105, 180, 181), (3, 1, 128, 129), (55, 53, 154, 155), (125, 123, 189, 190), (73, 71, 163, 164), (21, 19, 137, 138), (91, 89, 172, 173), (39, 37, 146, 147), (109, 107, 181, 182), (57, 55, 155, 156), (127, 125, 190, 191), (5, 3, 129, 130), (75, 73, 164, 165), (23, 21, 138, 139), (93, 91, 173, 174), (41, 39, 147, 148), (111, 109, 182, 183), (59, 57, 156, 157), (1, 127, 191, 128), (7, 5, 130, 131), (77, 75, 165, 166), (25, 23, 139, 140), (95, 93, 174, 175), (43, 41, 148, 149), (113, 111, 183, 184), (61, 59, 157, 158), (9, 7, 131, 132), (79, 77, 166, 167), (27, 25, 140, 141), (97, 95, 175, 176), (45, 43, 149, 150), (115, 113, 184, 185), (63, 61, 158, 159), (11, 9, 132, 133), (81, 79, 167, 168), (29, 27, 141, 142), (99, 97, 176, 177), (47, 45, 150, 151), (117, 115, 185, 186), (65, 63, 159, 160), (193, 192, 255, 254, 253, 252, 251, 250, 249, 248, 247, 246, 245, 244, 243, 242, 241, 240, 239, 238, 237, 236, 235, 234, 233, 232, 231, 230, 229, 228, 227, 226, 225, 224, 223, 222, 221, 220, 219, 218, 217, 216, 215, 214, 213, 212, 211, 210, 209, 208, 207, 206, 205, 204, 203, 202, 201, 200, 199, 198, 197, 196, 195, 194), (190, 189, 253, 254), (164, 163, 227, 228), (138, 137, 201, 202), (191, 190, 254, 255), (165, 164, 228, 229), (139, 138, 202, 203), (128, 191, 255, 192), (166, 165, 229, 230), (140, 139, 203, 204), (167, 166, 230, 231), (141, 140, 204, 205), (168, 167, 231, 232), (142, 141, 205, 206), (169, 168, 232, 233), (143, 142, 206, 207), (170, 169, 233, 234), (144, 143, 207, 208), (171, 170, 234, 235), (145, 144, 208, 209), (172, 171, 235, 236), (146, 145, 209, 210), (173, 172, 236, 237), (147, 146, 210, 211), (174, 173, 237, 238), (148, 147, 211, 212), (175, 174, 238, 239), (149, 148, 212, 213), (176, 175, 239, 240), (150, 149, 213, 214), (177, 176, 240, 241), (151, 150, 214, 215), (178, 177, 241, 242), (152, 151, 215, 216), (179, 178, 242, 243), (153, 152, 216, 217), (180, 179, 243, 244), (154, 153, 217, 218), (181, 180, 244, 245), (155, 154, 218, 219), (129, 128, 192, 193), (182, 181, 245, 246), (156, 155, 219, 220), (130, 129, 193, 194), (183, 182, 246, 247), (157, 156, 220, 221), (131, 130, 194, 195), (184, 183, 247, 248), (158, 157, 221, 222), (132, 131, 195, 196), (185, 184, 248, 249), (159, 158, 222, 223), (133, 132, 196, 197), (186, 185, 249, 250), (160, 159, 223, 224), (134, 133, 197, 198), (187, 186, 250, 251), (161, 160, 224, 225), (135, 134, 198, 199), (188, 187, 251, 252), (162, 161, 225, 226), (136, 135, 199, 200), (189, 188, 252, 253), (163, 162, 226, 227)])
me_cylinder_003.polygons.foreach_set('use_smooth', [True] * 194)
me_cylinder_003.materials.append(mat_hat)
me_cylinder_003.use_remesh_preserve_volume = False
me_cylinder_003.use_remesh_preserve_attributes = False
me_cylinder_003.use_mirror_vertex_groups = False
me_cylinder_003.update()
me_sphere = bpy.data.meshes.new('Sphere')
me_sphere.from_pydata([(0.0, -6.494e-08, -0.1993), (0.007585, 0.03813, 0.1955), (0.01488, 0.0748, 0.1841), (0.0216, 0.1086, 0.1657), (0.02749, 0.1382, 0.1409), (0.03233, 0.1625, 0.1107), (0.03592, 0.1806, 0.07627), (0.03813, 0.1917, 0.03888), (0.03888, 0.1955, 1.505e-08), (0.03813, 0.1917, -0.03888), (0.03592, 0.1806, -0.07627), (0.03233, 0.1625, -0.1107), (0.02749, 0.1382, -0.1409), (0.0216, 0.1086, -0.1657), (0.01488, 0.0748, -0.1841), (0.007585, 0.03813, -0.1955), (0.01488, 0.03592, 0.1955), (0.02919, 0.07046, 0.1841), (0.04237, 0.1023, 0.1657), (0.05393, 0.1302, 0.1409), (0.06341, 0.1531, 0.1107), (0.07046, 0.1701, 0.07627), (0.0748, 0.1806, 0.03888), (0.07627, 0.1841, 1.505e-08), (0.0748, 0.1806, -0.03888), (0.07046, 0.1701, -0.07627), (0.06341, 0.1531, -0.1107), (0.05393, 0.1302, -0.1409), (0.04237, 0.1023, -0.1657), (0.02919, 0.07046, -0.1841), (0.01488, 0.03592, -0.1955), (0.0216, 0.03233, 0.1955), (0.04237, 0.06341, 0.1841), (0.06151, 0.09206, 0.1657), (0.07829, 0.1172, 0.1409), (0.09206, 0.1378, 0.1107), (0.1023, 0.1531, 0.07627), (0.1086, 0.1625, 0.03888), (0.1107, 0.1657, 1.505e-08), (0.1086, 0.1625, -0.03888), (0.1023, 0.1531, -0.07627), (0.09206, 0.1378, -0.1107), (0.07829, 0.1172, -0.1409), (0.06151, 0.09206, -0.1657), (0.04237, 0.06341, -0.1841), (0.0216, 0.03233, -0.1955), (0.02749, 0.02749, 0.1955), (0.05393, 0.05393, 0.1841), (0.07829, 0.07829, 0.1657), (0.09965, 0.09965, 0.1409), (0.1172, 0.1172, 0.1107), (0.1302, 0.1302, 0.07627), (0.1382, 0.1382, 0.03888), (0.1409, 0.1409, 1.505e-08), (0.1382, 0.1382, -0.03888), (0.1302, 0.1302, -0.07627), (0.1172, 0.1172, -0.1107), (0.09965, 0.09965, -0.1409), (0.07829, 0.07829, -0.1657), (0.05393, 0.05393, -0.1841), (0.02749, 0.02749, -0.1955), (0.03233, 0.0216, 0.1955), (0.06341, 0.04237, 0.1841), (0.09206, 0.06151, 0.1657), (0.1172, 0.07829, 0.1409), (0.1378, 0.09206, 0.1107), (0.1531, 0.1023, 0.07627), (0.1625, 0.1086, 0.03888), (0.1657, 0.1107, 1.505e-08), (0.1625, 0.1086, -0.03888), (0.1531, 0.1023, -0.07627), (0.1378, 0.09206, -0.1107), (0.1172, 0.07829, -0.1409), (0.09206, 0.06151, -0.1657), (0.06341, 0.04237, -0.1841), (0.03233, 0.0216, -0.1955), (0.03592, 0.01488, 0.1955), (0.07046, 0.02919, 0.1841), (0.1023, 0.04237, 0.1657), (0.1302, 0.05393, 0.1409), (0.1531, 0.06341, 0.1107), (0.1701, 0.07046, 0.07627), (0.1806, 0.0748, 0.03888), (0.1841, 0.07627, 1.505e-08), (0.1806, 0.0748, -0.03888), (0.1701, 0.07046, -0.07627), (0.1531, 0.06341, -0.1107), (0.1302, 0.05393, -0.1409), (0.1023, 0.04237, -0.1657), (0.07046, 0.02919, -0.1841), (0.03592, 0.01488, -0.1955), (0.03813, 0.007585, 0.1955), (0.0748, 0.01488, 0.1841), (0.1086, 0.0216, 0.1657), (0.1382, 0.02749, 0.1409), (0.1625, 0.03233, 0.1107), (0.1806, 0.03592, 0.07627), (0.1917, 0.03813, 0.03888), (0.1955, 0.03888, 1.505e-08), (0.1917, 0.03813, -0.03888), (0.1806, 0.03592, -0.07627), (0.1625, 0.03233, -0.1107), (0.1382, 0.02749, -0.1409), (0.1086, 0.0216, -0.1657), (0.0748, 0.01488, -0.1841), (0.03813, 0.007585, -0.1955), (0.03888, -6.51e-08, 0.1955), (0.07627, -6.361e-08, 0.1841), (0.1107, -6.213e-08, 0.1657), (0.1409, -6.361e-08, 0.1409), (0.1657, -6.658e-08, 0.1107), (0.1841, -5.47e-08, 0.07627), (0.1955, -7.846e-08, 0.03888), (0.1993, -7.549e-08, 1.505e-08), (0.1955, -7.846e-08, -0.03888), (0.1841, -4.579e-08, -0.07627), (0.1657, -6.658e-08, -0.1107), (0.1409, -6.361e-08, -0.1409), (0.1107, -6.807e-08, -0.1657), (0.07627, -6.064e-08, -0.1841), (0.03888, -6.139e-08, -0.1955), (0.03813, -0.007585, 0.1955), (0.0748, -0.01488, 0.1841), (0.1086, -0.0216, 0.1657), (0.1382, -0.02749, 0.1409), (0.1625, -0.03233, 0.1107), (0.1806, -0.03592, 0.07627), (0.1917, -0.03813, 0.03888), (0.1955, -0.03888, 1.505e-08), (0.1917, -0.03813, -0.03888), (0.1806, -0.03592, -0.07627), (0.1625, -0.03233, -0.1107), (0.1382, -0.02749, -0.1409), (0.1086, -0.0216, -0.1657), (0.0748, -0.01488, -0.1841), (0.03813, -0.007585, -0.1955), (0.03592, -0.01488, 0.1955), (0.07046, -0.02919, 0.1841), (0.1023, -0.04237, 0.1657), (0.1302, -0.05393, 0.1409), (0.1531, -0.06341, 0.1107), (0.1701, -0.07046, 0.07627), (0.1806, -0.0748, 0.03888), (0.1841, -0.07627, 1.505e-08), (0.1806, -0.0748, -0.03888), (0.1701, -0.07046, -0.07627), (0.1531, -0.06341, -0.1107), (0.1302, -0.05393, -0.1409), (0.1023, -0.04237, -0.1657), (0.07046, -0.02919, -0.1841), (0.03592, -0.01488, -0.1955), (0.03233, -0.0216, 0.1955), (0.06341, -0.04237, 0.1841), (0.09206, -0.06151, 0.1657), (0.1172, -0.07829, 0.1409), (0.1378, -0.09206, 0.1107), (0.1531, -0.1023, 0.07627), (0.1625, -0.1086, 0.03888), (0.1657, -0.1107, 1.505e-08), (0.1625, -0.1086, -0.03888), (0.1531, -0.1023, -0.07627), (0.1378, -0.09206, -0.1107), (0.1172, -0.07829, -0.1409), (0.09206, -0.06151, -0.1657), (0.06341, -0.04237, -0.1841), (0.03233, -0.0216, -0.1955), (0.02749, -0.02749, 0.1955), (0.05393, -0.05393, 0.1841), (0.07829, -0.07829, 0.1657), (0.09965, -0.09965, 0.1409), (0.1172, -0.1172, 0.1107), (0.1302, -0.1302, 0.07627), (0.1382, -0.1382, 0.03888), (0.1409, -0.1409, 1.505e-08), (0.1382, -0.1382, -0.03888), (0.1302, -0.1302, -0.07627), (0.1172, -0.1172, -0.1107), (0.09965, -0.09965, -0.1409), (0.07829, -0.07829, -0.1657), (0.05393, -0.05393, -0.1841), (0.02749, -0.02749, -0.1955), (0.0216, -0.03233, 0.1955), (0.04237, -0.06341, 0.1841), (0.06151, -0.09206, 0.1657), (0.07829, -0.1172, 0.1409), (0.09206, -0.1378, 0.1107), (0.1023, -0.1531, 0.07627), (0.1086, -0.1625, 0.03888), (0.1107, -0.1657, 1.505e-08), (0.1086, -0.1625, -0.03888), (0.1023, -0.1531, -0.07627), (0.09206, -0.1378, -0.1107), (0.07829, -0.1172, -0.1409), (0.06151, -0.09206, -0.1657), (0.04237, -0.06341, -0.1841), (0.0216, -0.03233, -0.1955), (0.01488, -0.03592, 0.1955), (0.02919, -0.07046, 0.1841), (0.04237, -0.1023, 0.1657), (0.05393, -0.1302, 0.1409), (0.06341, -0.1531, 0.1107), (0.07046, -0.1701, 0.07627), (0.0748, -0.1806, 0.03888), (0.07627, -0.1841, 1.505e-08), (0.0748, -0.1806, -0.03888), (0.07046, -0.1701, -0.07627), (0.06341, -0.1531, -0.1107), (0.05393, -0.1302, -0.1409), (0.04237, -0.1023, -0.1657), (0.02919, -0.07046, -0.1841), (0.01488, -0.03592, -0.1955), (0.007585, -0.03813, 0.1955), (0.01488, -0.0748, 0.1841), (0.0216, -0.1086, 0.1657), (0.02749, -0.1382, 0.1409), (0.03233, -0.1625, 0.1107), (0.03592, -0.1806, 0.07627), (0.03813, -0.1917, 0.03888), (0.03888, -0.1955, 1.505e-08), (0.03813, -0.1917, -0.03888), (0.03592, -0.1806, -0.07627), (0.03233, -0.1625, -0.1107), (0.02749, -0.1382, -0.1409), (0.0216, -0.1086, -0.1657), (0.01488, -0.0748, -0.1841), (0.007585, -0.03813, -0.1955), (-1.437e-09, -0.03888, 0.1955), (8.214e-09, -0.07627, 0.1841), (5.245e-09, -0.1107, 0.1657), (-5.15e-09, -0.1409, 0.1409), (-1.703e-08, -0.1657, 0.1107), (1.267e-08, -0.1841, 0.07627), (-1.703e-08, -0.1955, 0.03888), (-2e-08, -0.1993, 1.505e-08), (-1.703e-08, -0.1955, -0.03888), (1.267e-08, -0.1841, -0.07627), (-1.703e-08, -0.1657, -0.1107), (-5.15e-09, -0.1409, -0.1409), (-2.18e-09, -0.1107, -0.1657), (7.9e-10, -0.07627, -0.1841), (7.9e-10, -0.03888, -0.1955), (-0.007585, -0.03813, 0.1955), (-0.01488, -0.0748, 0.1841), (-0.0216, -0.1086, 0.1657), (-0.02749, -0.1382, 0.1409), (-0.03233, -0.1625, 0.1107), (-0.03592, -0.1806, 0.07627), (-0.03813, -0.1917, 0.03888), (-0.03888, -0.1955, 1.505e-08), (-0.03813, -0.1917, -0.03888), (-0.03592, -0.1806, -0.07627), (-0.03233, -0.1625, -0.1107), (-0.02749, -0.1382, -0.1409), (-0.0216, -0.1086, -0.1657), (-0.01488, -0.0748, -0.1841), (-0.007585, -0.03813, -0.1955), (-2.485e-08, -1.249e-07, 0.1993), (-0.01488, -0.03592, 0.1955), (-0.02919, -0.07046, 0.1841), (-0.04237, -0.1023, 0.1657), (-0.05393, -0.1302, 0.1409), (-0.06341, -0.1531, 0.1107), (-0.07046, -0.1701, 0.07627), (-0.0748, -0.1806, 0.03888), (-0.07627, -0.1841, 1.505e-08), (-0.0748, -0.1806, -0.03888), (-0.07046, -0.1701, -0.07627), (-0.06341, -0.1531, -0.1107), (-0.05393, -0.1302, -0.1409), (-0.04237, -0.1023, -0.1657), (-0.02919, -0.07046, -0.1841), (-0.01488, -0.03592, -0.1955), (-0.0216, -0.03233, 0.1955), (-0.04237, -0.06341, 0.1841), (-0.06151, -0.09206, 0.1657), (-0.07829, -0.1172, 0.1409), (-0.09206, -0.1378, 0.1107), (-0.1023, -0.1531, 0.07627), (-0.1086, -0.1625, 0.03888), (-0.1107, -0.1657, 1.505e-08), (-0.1086, -0.1625, -0.03888), (-0.1023, -0.1531, -0.07627), (-0.09206, -0.1378, -0.1107), (-0.07829, -0.1172, -0.1409), (-0.06151, -0.09206, -0.1657), (-0.04237, -0.06341, -0.1841), (-0.0216, -0.03233, -0.1955), (-0.02749, -0.02749, 0.1955), (-0.05393, -0.05393, 0.1841), (-0.07829, -0.07829, 0.1657), (-0.09965, -0.09965, 0.1409), (-0.1172, -0.1172, 0.1107), (-0.1302, -0.1302, 0.07627), (-0.1382, -0.1382, 0.03888), (-0.1409, -0.1409, 1.505e-08), (-0.1382, -0.1382, -0.03888), (-0.1302, -0.1302, -0.07627), (-0.1172, -0.1172, -0.1107), (-0.09965, -0.09965, -0.1409), (-0.07829, -0.07829, -0.1657), (-0.05393, -0.05393, -0.1841), (-0.02749, -0.02749, -0.1955), (-0.03233, -0.0216, 0.1955), (-0.06341, -0.04237, 0.1841), (-0.09206, -0.06151, 0.1657), (-0.1172, -0.07829, 0.1409), (-0.1378, -0.09206, 0.1107), (-0.1531, -0.1023, 0.07627), (-0.1625, -0.1086, 0.03888), (-0.1657, -0.1107, 1.505e-08), (-0.1625, -0.1086, -0.03888), (-0.1531, -0.1023, -0.07627), (-0.1378, -0.09206, -0.1107), (-0.1172, -0.07829, -0.1409), (-0.09206, -0.06151, -0.1657), (-0.06341, -0.04237, -0.1841), (-0.03233, -0.0216, -0.1955), (-0.03592, -0.01488, 0.1955), (-0.07046, -0.02919, 0.1841), (-0.1023, -0.04237, 0.1657), (-0.1302, -0.05393, 0.1409), (-0.1531, -0.06341, 0.1107), (-0.1701, -0.07046, 0.07627), (-0.1806, -0.0748, 0.03888), (-0.1841, -0.07627, 1.505e-08), (-0.1806, -0.0748, -0.03888), (-0.1701, -0.07046, -0.07627), (-0.1531, -0.06341, -0.1107), (-0.1302, -0.05393, -0.1409), (-0.1023, -0.04237, -0.1657), (-0.07046, -0.02919, -0.1841), (-0.03592, -0.01488, -0.1955), (-0.03813, -0.007585, 0.1955), (-0.0748, -0.01488, 0.1841), (-0.1086, -0.0216, 0.1657), (-0.1382, -0.02749, 0.1409), (-0.1625, -0.03233, 0.1107), (-0.1806, -0.03592, 0.07627), (-0.1917, -0.03813, 0.03888), (-0.1955, -0.03888, 1.505e-08), (-0.1917, -0.03813, -0.03888), (-0.1806, -0.03592, -0.07627), (-0.1625, -0.03233, -0.1107), (-0.1382, -0.02749, -0.1409), (-0.1086, -0.0216, -0.1657), (-0.0748, -0.01488, -0.1841), (-0.03813, -0.007585, -0.1955), (-0.03888, -6.213e-08, 0.1955), (-0.07627, -5.619e-08, 0.1841), (-0.1107, -5.619e-08, 0.1657), (-0.1409, -3.688e-08, 0.1409), (-0.1657, -2.798e-08, 0.1107), (-0.1841, -6.361e-08, 0.07627), (-0.1955, -1.907e-08, 0.03888), (-0.1993, -2.798e-08, 1.505e-08), (-0.1955, -1.907e-08, -0.03888), (-0.1841, -6.361e-08, -0.07627), (-0.1657, -2.798e-08, -0.1107), (-0.1409, -3.688e-08, -0.1409), (-0.1107, -5.173e-08, -0.1657), (-0.07627, -5.025e-08, -0.1841), (-0.03888, -6.287e-08, -0.1955), (-0.03813, 0.007585, 0.1955), (-0.0748, 0.01488, 0.1841), (-0.1086, 0.0216, 0.1657), (-0.1382, 0.02749, 0.1409), (-0.1625, 0.03233, 0.1107), (-0.1806, 0.03592, 0.07627), (-0.1917, 0.03813, 0.03888), (-0.1955, 0.03888, 1.505e-08), (-0.1917, 0.03813, -0.03888), (-0.1806, 0.03592, -0.07627), (-0.1625, 0.03233, -0.1107), (-0.1382, 0.02749, -0.1409), (-0.1086, 0.0216, -0.1657), (-0.0748, 0.01488, -0.1841), (-0.03813, 0.007585, -0.1955), (-0.03592, 0.01488, 0.1955), (-0.07046, 0.02919, 0.1841), (-0.1023, 0.04237, 0.1657), (-0.1302, 0.05393, 0.1409), (-0.1531, 0.06341, 0.1107), (-0.1701, 0.07046, 0.07627), (-0.1806, 0.0748, 0.03888), (-0.1841, 0.07627, 1.505e-08), (-0.1806, 0.0748, -0.03888), (-0.1701, 0.07046, -0.07627), (-0.1531, 0.06341, -0.1107), (-0.1302, 0.05393, -0.1409), (-0.1023, 0.04237, -0.1657), (-0.07046, 0.02919, -0.1841), (-0.03592, 0.01488, -0.1955), (-0.03233, 0.0216, 0.1955), (-0.06341, 0.04237, 0.1841), (-0.09206, 0.06151, 0.1657), (-0.1172, 0.07829, 0.1409), (-0.1378, 0.09206, 0.1107), (-0.1531, 0.1023, 0.07627), (-0.1625, 0.1086, 0.03888), (-0.1657, 0.1107, 1.505e-08), (-0.1625, 0.1086, -0.03888), (-0.1531, 0.1023, -0.07627), (-0.1378, 0.09206, -0.1107), (-0.1172, 0.07829, -0.1409), (-0.09206, 0.06151, -0.1657), (-0.06341, 0.04237, -0.1841), (-0.03233, 0.0216, -0.1955), (-0.02749, 0.02749, 0.1955), (-0.05393, 0.05393, 0.1841), (-0.07829, 0.07829, 0.1657), (-0.09965, 0.09965, 0.1409), (-0.1172, 0.1172, 0.1107), (-0.1302, 0.1302, 0.07627), (-0.1382, 0.1382, 0.03888), (-0.1409, 0.1409, 1.505e-08), (-0.1382, 0.1382, -0.03888), (-0.1302, 0.1302, -0.07627), (-0.1172, 0.1172, -0.1107), (-0.09965, 0.09965, -0.1409), (-0.07829, 0.07829, -0.1657), (-0.05393, 0.05393, -0.1841), (-0.02749, 0.02749, -0.1955), (-0.0216, 0.03233, 0.1955), (-0.04237, 0.06341, 0.1841), (-0.06151, 0.09206, 0.1657), (-0.07829, 0.1172, 0.1409), (-0.09206, 0.1378, 0.1107), (-0.1023, 0.1531, 0.07627), (-0.1086, 0.1625, 0.03888), (-0.1107, 0.1657, 1.505e-08), (-0.1086, 0.1625, -0.03888), (-0.1023, 0.1531, -0.07627), (-0.09206, 0.1378, -0.1107), (-0.07829, 0.1172, -0.1409), (-0.06151, 0.09206, -0.1657), (-0.04237, 0.06341, -0.1841), (-0.0216, 0.03233, -0.1955), (-0.01488, 0.03592, 0.1955), (-0.02919, 0.07046, 0.1841), (-0.04237, 0.1023, 0.1657), (-0.05393, 0.1302, 0.1409), (-0.06341, 0.1531, 0.1107), (-0.07046, 0.1701, 0.07627), (-0.0748, 0.1806, 0.03888), (-0.07627, 0.1841, 1.505e-08), (-0.0748, 0.1806, -0.03888), (-0.07046, 0.1701, -0.07627), (-0.06341, 0.1531, -0.1107), (-0.05393, 0.1302, -0.1409), (-0.04237, 0.1023, -0.1657), (-0.02919, 0.07046, -0.1841), (-0.01488, 0.03592, -0.1955), (-0.007585, 0.03813, 0.1955), (-0.01488, 0.0748, 0.1841), (-0.0216, 0.1086, 0.1657), (-0.02749, 0.1382, 0.1409), (-0.03233, 0.1625, 0.1107), (-0.03592, 0.1806, 0.07627), (-0.03813, 0.1917, 0.03888), (-0.03888, 0.1955, 1.505e-08), (-0.03813, 0.1917, -0.03888), (-0.03592, 0.1806, -0.07627), (-0.03233, 0.1625, -0.1107), (-0.02749, 0.1382, -0.1409), (-0.0216, 0.1086, -0.1657), (-0.01488, 0.0748, -0.1841), (-0.007585, 0.03813, -0.1955), (7.472e-09, 0.03888, 0.1955), (1.564e-08, 0.07627, 0.1841), (2.158e-08, 0.1107, 0.1657), (3.049e-08, 0.1409, 0.1409), (5.425e-08, 0.1657, 0.1107), (1.267e-08, 0.1841, 0.07627), (5.128e-08, 0.1955, 0.03888), (5.425e-08, 0.1993, 1.505e-08), (5.128e-08, 0.1955, -0.03888), (1.267e-08, 0.1841, -0.07627), (5.425e-08, 0.1657, -0.1107), (3.049e-08, 0.1409, -0.1409), (2.455e-08, 0.1107, -0.1657), (1.564e-08, 0.07627, -0.1841), (3.017e-09, 0.03888, -0.1955)], [], [(474, 473, 7, 8), (467, 256, 1), (0, 481, 15), (475, 474, 8, 9), (468, 467, 1, 2), (476, 475, 9, 10), (469, 468, 2, 3), (477, 476, 10, 11), (470, 469, 3, 4), (478, 477, 11, 12), (471, 470, 4, 5), (479, 478, 12, 13), (472, 471, 5, 6), (480, 479, 13, 14), (473, 472, 6, 7), (481, 480, 14, 15), (7, 6, 21, 22), (15, 14, 29, 30), (8, 7, 22, 23), (1, 256, 16), (0, 15, 30), (9, 8, 23, 24), (2, 1, 16, 17), (10, 9, 24, 25), (3, 2, 17, 18), (11, 10, 25, 26), (4, 3, 18, 19), (12, 11, 26, 27), (5, 4, 19, 20), (13, 12, 27, 28), (6, 5, 20, 21), (14, 13, 28, 29), (26, 25, 40, 41), (19, 18, 33, 34), (27, 26, 41, 42), (20, 19, 34, 35), (28, 27, 42, 43), (21, 20, 35, 36), (29, 28, 43, 44), (22, 21, 36, 37), (30, 29, 44, 45), (23, 22, 37, 38), (16, 256, 31), (0, 30, 45), (24, 23, 38, 39), (17, 16, 31, 32), (25, 24, 39, 40), (18, 17, 32, 33), (45, 44, 59, 60), (38, 37, 52, 53), (31, 256, 46), (0, 45, 60), (39, 38, 53, 54), (32, 31, 46, 47), (40, 39, 54, 55), (33, 32, 47, 48), (41, 40, 55, 56), (34, 33, 48, 49), (42, 41, 56, 57), (35, 34, 49, 50), (43, 42, 57, 58), (36, 35, 50, 51), (44, 43, 58, 59), (37, 36, 51, 52), (49, 48, 63, 64), (57, 56, 71, 72), (50, 49, 64, 65), (58, 57, 72, 73), (51, 50, 65, 66), (59, 58, 73, 74), (52, 51, 66, 67), (60, 59, 74, 75), (53, 52, 67, 68), (46, 256, 61), (0, 60, 75), (54, 53, 68, 69), (47, 46, 61, 62), (55, 54, 69, 70), (48, 47, 62, 63), (56, 55, 70, 71), (68, 67, 82, 83), (61, 256, 76), (0, 75, 90), (69, 68, 83, 84), (62, 61, 76, 77), (70, 69, 84, 85), (63, 62, 77, 78), (71, 70, 85, 86), (64, 63, 78, 79), (72, 71, 86, 87), (65, 64, 79, 80), (73, 72, 87, 88), (66, 65, 80, 81), (74, 73, 88, 89), (67, 66, 81, 82), (75, 74, 89, 90), (87, 86, 101, 102), (80, 79, 94, 95), (88, 87, 102, 103), (81, 80, 95, 96), (89, 88, 103, 104), (82, 81, 96, 97), (90, 89, 104, 105), (83, 82, 97, 98), (76, 256, 91), (0, 90, 105), (84, 83, 98, 99), (77, 76, 91, 92), (85, 84, 99, 100), (78, 77, 92, 93), (86, 85, 100, 101), (79, 78, 93, 94), (0, 105, 120), (99, 98, 113, 114), (92, 91, 106, 107), (100, 99, 114, 115), (93, 92, 107, 108), (101, 100, 115, 116), (94, 93, 108, 109), (102, 101, 116, 117), (95, 94, 109, 110), (103, 102, 117, 118), (96, 95, 110, 111), (104, 103, 118, 119), (97, 96, 111, 112), (105, 104, 119, 120), (98, 97, 112, 113), (91, 256, 106), (118, 117, 132, 133), (111, 110, 125, 126), (119, 118, 133, 134), (112, 111, 126, 127), (120, 119, 134, 135), (113, 112, 127, 128), (106, 256, 121), (0, 120, 135), (114, 113, 128, 129), (107, 106, 121, 122), (115, 114, 129, 130), (108, 107, 122, 123), (116, 115, 130, 131), (109, 108, 123, 124), (117, 116, 131, 132), (110, 109, 124, 125), (122, 121, 136, 137), (130, 129, 144, 145), (123, 122, 137, 138), (131, 130, 145, 146), (124, 123, 138, 139), (132, 131, 146, 147), (125, 124, 139, 140), (133, 132, 147, 148), (126, 125, 140, 141), (134, 133, 148, 149), (127, 126, 141, 142), (135, 134, 149, 150), (128, 127, 142, 143), (121, 256, 136), (0, 135, 150), (129, 128, 143, 144), (141, 140, 155, 156), (149, 148, 163, 164), (142, 141, 156, 157), (150, 149, 164, 165), (143, 142, 157, 158), (136, 256, 151), (0, 150, 165), (144, 143, 158, 159), (137, 136, 151, 152), (145, 144, 159, 160), (138, 137, 152, 153), (146, 145, 160, 161), (139, 138, 153, 154), (147, 146, 161, 162), (140, 139, 154, 155), (148, 147, 162, 163), (160, 159, 174, 175), (153, 152, 167, 168), (161, 160, 175, 176), (154, 153, 168, 169), (162, 161, 176, 177), (155, 154, 169, 170), (163, 162, 177, 178), (156, 155, 170, 171), (164, 163, 178, 179), (157, 156, 171, 172), (165, 164, 179, 180), (158, 157, 172, 173), (151, 256, 166), (0, 165, 180), (159, 158, 173, 174), (152, 151, 166, 167), (179, 178, 193, 194), (172, 171, 186, 187), (180, 179, 194, 195), (173, 172, 187, 188), (166, 256, 181), (0, 180, 195), (174, 173, 188, 189), (167, 166, 181, 182), (175, 174, 189, 190), (168, 167, 182, 183), (176, 175, 190, 191), (169, 168, 183, 184), (177, 176, 191, 192), (170, 169, 184, 185), (178, 177, 192, 193), (171, 170, 185, 186), (183, 182, 197, 198), (191, 190, 205, 206), (184, 183, 198, 199), (192, 191, 206, 207), (185, 184, 199, 200), (193, 192, 207, 208), (186, 185, 200, 201), (194, 193, 208, 209), (187, 186, 201, 202), (195, 194, 209, 210), (188, 187, 202, 203), (181, 256, 196), (0, 195, 210), (189, 188, 203, 204), (182, 181, 196, 197), (190, 189, 204, 205), (202, 201, 216, 217), (210, 209, 224, 225), (203, 202, 217, 218), (196, 256, 211), (0, 210, 225), (204, 203, 218, 219), (197, 196, 211, 212), (205, 204, 219, 220), (198, 197, 212, 213), (206, 205, 220, 221), (199, 198, 213, 214), (207, 206, 221, 222), (200, 199, 214, 215), (208, 207, 222, 223), (201, 200, 215, 216), (209, 208, 223, 224), (221, 220, 235, 236), (214, 213, 228, 229), (222, 221, 236, 237), (215, 214, 229, 230), (223, 222, 237, 238), (216, 215, 230, 231), (224, 223, 238, 239), (217, 216, 231, 232), (225, 224, 239, 240), (218, 217, 232, 233), (211, 256, 226), (0, 225, 240), (219, 218, 233, 234), (212, 211, 226, 227), (220, 219, 234, 235), (213, 212, 227, 228), (240, 239, 254, 255), (233, 232, 247, 248), (226, 256, 241), (0, 240, 255), (234, 233, 248, 249), (227, 226, 241, 242), (235, 234, 249, 250), (228, 227, 242, 243), (236, 235, 250, 251), (229, 228, 243, 244), (237, 236, 251, 252), (230, 229, 244, 245), (238, 237, 252, 253), (231, 230, 245, 246), (239, 238, 253, 254), (232, 231, 246, 247), (252, 251, 267, 268), (245, 244, 260, 261), (253, 252, 268, 269), (246, 245, 261, 262), (254, 253, 269, 270), (247, 246, 262, 263), (255, 254, 270, 271), (248, 247, 263, 264), (241, 256, 257), (0, 255, 271), (249, 248, 264, 265), (242, 241, 257, 258), (250, 249, 265, 266), (243, 242, 258, 259), (251, 250, 266, 267), (244, 243, 259, 260), (257, 256, 272), (0, 271, 286), (265, 264, 279, 280), (258, 257, 272, 273), (266, 265, 280, 281), (259, 258, 273, 274), (267, 266, 281, 282), (260, 259, 274, 275), (268, 267, 282, 283), (261, 260, 275, 276), (269, 268, 283, 284), (262, 261, 276, 277), (270, 269, 284, 285), (263, 262, 277, 278), (271, 270, 285, 286), (264, 263, 278, 279), (276, 275, 290, 291), (284, 283, 298, 299), (277, 276, 291, 292), (285, 284, 299, 300), (278, 277, 292, 293), (286, 285, 300, 301), (279, 278, 293, 294), (272, 256, 287), (0, 286, 301), (280, 279, 294, 295), (273, 272, 287, 288), (281, 280, 295, 296), (274, 273, 288, 289), (282, 281, 296, 297), (275, 274, 289, 290), (283, 282, 297, 298), (295, 294, 309, 310), (288, 287, 302, 303), (296, 295, 310, 311), (289, 288, 303, 304), (297, 296, 311, 312), (290, 289, 304, 305), (298, 297, 312, 313), (291, 290, 305, 306), (299, 298, 313, 314), (292, 291, 306, 307), (300, 299, 314, 315), (293, 292, 307, 308), (301, 300, 315, 316), (294, 293, 308, 309), (287, 256, 302), (0, 301, 316), (314, 313, 328, 329), (307, 306, 321, 322), (315, 314, 329, 330), (308, 307, 322, 323), (316, 315, 330, 331), (309, 308, 323, 324), (302, 256, 317), (0, 316, 331), (310, 309, 324, 325), (303, 302, 317, 318), (311, 310, 325, 326), (304, 303, 318, 319), (312, 311, 326, 327), (305, 304, 319, 320), (313, 312, 327, 328), (306, 305, 320, 321), (318, 317, 332, 333), (326, 325, 340, 341), (319, 318, 333, 334), (327, 326, 341, 342), (320, 319, 334, 335), (328, 327, 342, 343), (321, 320, 335, 336), (329, 328, 343, 344), (322, 321, 336, 337), (330, 329, 344, 345), (323, 322, 337, 338), (331, 330, 345, 346), (324, 323, 338, 339), (317, 256, 332), (0, 331, 346), (325, 324, 339, 340), (337, 336, 351, 352), (345, 344, 359, 360), (338, 337, 352, 353), (346, 345, 360, 361), (339, 338, 353, 354), (332, 256, 347), (0, 346, 361), (340, 339, 354, 355), (333, 332, 347, 348), (341, 340, 355, 356), (334, 333, 348, 349), (342, 341, 356, 357), (335, 334, 349, 350), (343, 342, 357, 358), (336, 335, 350, 351), (344, 343, 358, 359), (356, 355, 370, 371), (349, 348, 363, 364), (357, 356, 371, 372), (350, 349, 364, 365), (358, 357, 372, 373), (351, 350, 365, 366), (359, 358, 373, 374), (352, 351, 366, 367), (360, 359, 374, 375), (353, 352, 367, 368), (361, 360, 375, 376), (354, 353, 368, 369), (347, 256, 362), (0, 361, 376), (355, 354, 369, 370), (348, 347, 362, 363), (375, 374, 389, 390), (368, 367, 382, 383), (376, 375, 390, 391), (369, 368, 383, 384), (362, 256, 377), (0, 376, 391), (370, 369, 384, 385), (363, 362, 377, 378), (371, 370, 385, 386), (364, 363, 378, 379), (372, 371, 386, 387), (365, 364, 379, 380), (373, 372, 387, 388), (366, 365, 380, 381), (374, 373, 388, 389), (367, 366, 381, 382), (387, 386, 401, 402), (380, 379, 394, 395), (388, 387, 402, 403), (381, 380, 395, 396), (389, 388, 403, 404), (382, 381, 396, 397), (390, 389, 404, 405), (383, 382, 397, 398), (391, 390, 405, 406), (384, 383, 398, 399), (377, 256, 392), (0, 391, 406), (385, 384, 399, 400), (378, 377, 392, 393), (386, 385, 400, 401), (379, 378, 393, 394), (406, 405, 420, 421), (399, 398, 413, 414), (392, 256, 407), (0, 406, 421), (400, 399, 414, 415), (393, 392, 407, 408), (401, 400, 415, 416), (394, 393, 408, 409), (402, 401, 416, 417), (395, 394, 409, 410), (403, 402, 417, 418), (396, 395, 410, 411), (404, 403, 418, 419), (397, 396, 411, 412), (405, 404, 419, 420), (398, 397, 412, 413), (410, 409, 424, 425), (418, 417, 432, 433), (411, 410, 425, 426), (419, 418, 433, 434), (412, 411, 426, 427), (420, 419, 434, 435), (413, 412, 427, 428), (421, 420, 435, 436), (414, 413, 428, 429), (407, 256, 422), (0, 421, 436), (415, 414, 429, 430), (408, 407, 422, 423), (416, 415, 430, 431), (409, 408, 423, 424), (417, 416, 431, 432), (429, 428, 443, 444), (422, 256, 437), (0, 436, 451), (430, 429, 444, 445), (423, 422, 437, 438), (431, 430, 445, 446), (424, 423, 438, 439), (432, 431, 446, 447), (425, 424, 439, 440), (433, 432, 447, 448), (426, 425, 440, 441), (434, 433, 448, 449), (427, 426, 441, 442), (435, 434, 449, 450), (428, 427, 442, 443), (436, 435, 450, 451), (448, 447, 462, 463), (441, 440, 455, 456), (449, 448, 463, 464), (442, 441, 456, 457), (450, 449, 464, 465), (443, 442, 457, 458), (451, 450, 465, 466), (444, 443, 458, 459), (437, 256, 452), (0, 451, 466), (445, 444, 459, 460), (438, 437, 452, 453), (446, 445, 460, 461), (439, 438, 453, 454), (447, 446, 461, 462), (440, 439, 454, 455), (452, 256, 467), (0, 466, 481), (460, 459, 474, 475), (453, 452, 467, 468), (461, 460, 475, 476), (454, 453, 468, 469), (462, 461, 476, 477), (455, 454, 469, 470), (463, 462, 477, 478), (456, 455, 470, 471), (464, 463, 478, 479), (457, 456, 471, 472), (465, 464, 479, 480), (458, 457, 472, 473), (466, 465, 480, 481), (459, 458, 473, 474)])
me_sphere.polygons.foreach_set('use_smooth', [True] * 512)
me_sphere.materials.append(mat_skin)
me_sphere.use_remesh_preserve_volume = False
me_sphere.use_remesh_preserve_attributes = False
me_sphere.use_mirror_vertex_groups = False
me_sphere.update()

# ---- objects
ob_cube_001 = bpy.data.objects.new('Cube.001', me_cube_003)
ob_cylinder_003 = bpy.data.objects.new('Cylinder.003', me_cylinder_005)
ob_cylinder_002 = bpy.data.objects.new('Cylinder.002', me_cylinder_004)
ob_cube_002 = bpy.data.objects.new('Cube.002', me_cube_012)
ob_cube_000 = bpy.data.objects.new('Cube.000', me_cube_011)
ob_cube_006 = bpy.data.objects.new('Cube.006', me_cube_010)
ob_cube_005 = bpy.data.objects.new('Cube.005', me_cube_009)
ob_cube_004 = bpy.data.objects.new('Cube.004', me_cube_006)
ob_cylinder_001 = bpy.data.objects.new('Cylinder.001', me_cylinder_003)
ob_sphere = bpy.data.objects.new('Sphere', me_sphere)
ob_camera = bpy.data.objects.new('Camera', cam_camera)

# ---- transforms, parenting, visibility, modifiers, constraints
ob_cube_001.location = (-0.03677, -1.464e-08, 1.21)
ob_cube_001.rotation_euler = (1.571, -0.0, 0.0)
ob_cube_001.lineart.crease_threshold = 0.0
_m = ob_cube_001.modifiers.new('Subsurf', 'SUBSURF')
_m.uv_smooth = 'PRESERVE_CORNERS'
_m.quality = 2
_m.show_only_control_edges = False
ob_cylinder_003.parent = ob_cube_001
ob_cylinder_003.matrix_parent_inverse = Matrix(((1.0, -1.11e-16, 1.863e-09, 0.03677), (0.0, -4.371e-08, 1.0, -1.21), (0.0, -1.0, -4.371e-08, 3.826e-08), (0.0, 0.0, 0.0, 1.0)))
ob_cylinder_003.location = (-0.0006607, 1.461e-07, 0.3331)
ob_cylinder_003.rotation_euler = (1.571, -0.0, 0.0)
ob_cylinder_003.lineart.crease_threshold = 0.0
ob_cylinder_002.parent = ob_cube_001
ob_cylinder_002.matrix_parent_inverse = Matrix(((1.0, -1.11e-16, 1.863e-09, 0.03677), (0.0, -4.371e-08, 1.0, -1.21), (0.0, -1.0, -4.371e-08, 3.826e-08), (0.0, 0.0, 0.0, 1.0)))
ob_cylinder_002.location = (-0.0006678, -2.658e-10, 0.3337)
ob_cylinder_002.lineart.crease_threshold = 0.0
ob_cube_002.parent = ob_cube_001
ob_cube_002.matrix_parent_inverse = Matrix(((1.0, -1.11e-16, 1.863e-09, 0.03677), (0.0, -4.371e-08, 1.0, -1.21), (0.0, -1.0, -4.371e-08, 3.826e-08), (0.0, 0.0, 0.0, 1.0)))
ob_cube_002.location = (0.03471, -0.0891, 0.4371)
ob_cube_002.rotation_euler = (1.726, 0.3101, 0.04756)
ob_cube_002.lineart.crease_threshold = 0.0
ob_cube_000.parent = ob_cube_001
ob_cube_000.matrix_parent_inverse = Matrix(((1.0, -1.11e-16, 1.863e-09, 0.03677), (0.0, -4.371e-08, 1.0, -1.21), (0.0, -1.0, -4.371e-08, 3.826e-08), (0.0, 0.0, 0.0, 1.0)))
ob_cube_000.location = (0.01089, -0.09062, 0.7306)
ob_cube_000.rotation_euler = (1.44, -0.2079, 0.0272)
ob_cube_000.lineart.crease_threshold = 0.0
_m = ob_cube_000.modifiers.new('Subsurf', 'SUBSURF')
_m.uv_smooth = 'PRESERVE_CORNERS'
_m.quality = 2
_m.show_only_control_edges = False
ob_cube_006.parent = ob_cube_001
ob_cube_006.matrix_parent_inverse = Matrix(((1.0, -1.11e-16, 1.863e-09, 0.03677), (0.0, -4.371e-08, 1.0, -1.21), (0.0, -1.0, -4.371e-08, 3.826e-08), (0.0, 0.0, 0.0, 1.0)))
ob_cube_006.location = (0.01089, 0.09211, 0.7306)
ob_cube_006.rotation_euler = (1.684, -0.2083, -0.0235)
ob_cube_006.lineart.crease_threshold = 0.0
_m = ob_cube_006.modifiers.new('Subsurf', 'SUBSURF')
_m.uv_smooth = 'PRESERVE_CORNERS'
_m.quality = 2
_m.show_only_control_edges = False
ob_cube_005.parent = ob_cube_001
ob_cube_005.matrix_parent_inverse = Matrix(((1.0, -1.11e-16, 1.863e-09, 0.03677), (0.0, -4.371e-08, 1.0, -1.21), (0.0, -1.0, -4.371e-08, 3.826e-08), (0.0, 0.0, 0.0, 1.0)))
ob_cube_005.location = (0.03471, 0.08145, 0.4371)
ob_cube_005.rotation_euler = (1.476, 0.3123, -0.02922)
ob_cube_005.lineart.crease_threshold = 0.0
ob_cube_004.parent = ob_cube_001
ob_cube_004.matrix_parent_inverse = Matrix(((1.0, -1.11e-16, 1.863e-09, 0.03677), (0.0, -4.371e-08, 1.0, -1.21), (0.0, -1.0, -4.371e-08, 3.826e-08), (0.0, 0.0, 0.0, 1.0)))
ob_cube_004.location = (-0.275, -1.926e-08, 1.316)
ob_cube_004.rotation_euler = (1.571, -0.0, 0.0)
ob_cube_004.lineart.crease_threshold = 0.0
_m = ob_cube_004.modifiers.new('Subsurf', 'SUBSURF')
_m.uv_smooth = 'PRESERVE_CORNERS'
_m.quality = 2
_m.show_only_control_edges = False
ob_cylinder_001.parent = ob_cube_001
ob_cylinder_001.matrix_parent_inverse = Matrix(((1.0, -1.11e-16, 1.863e-09, 0.03677), (0.0, -4.371e-08, 1.0, -1.21), (0.0, -1.0, -4.371e-08, 3.826e-08), (0.0, 0.0, 0.0, 1.0)))
ob_cylinder_001.location = (0.0263, -5.047e-08, 2.036)
ob_cylinder_001.rotation_euler = (3.142, -0.0, 0.0)
ob_cylinder_001.lineart.crease_threshold = 0.0
ob_sphere.parent = ob_cube_001
ob_sphere.matrix_parent_inverse = Matrix(((1.0, -1.11e-16, 1.863e-09, 0.03677), (0.0, -4.371e-08, 1.0, -1.21), (0.0, -1.0, -4.371e-08, 3.826e-08), (0.0, 0.0, 0.0, 1.0)))
ob_sphere.location = (0.01768, -3.678e-08, 1.717)
ob_sphere.rotation_euler = (1.571, -0.0, 0.0)
ob_sphere.lineart.crease_threshold = 0.0
ob_camera.location = (0.0, -10.0, 0.0)
ob_camera.rotation_euler = (1.571, -0.0, 0.0)
ob_camera.lock_rotations_4d = False
ob_camera.empty_display_type = 'ARROWS'
ob_camera.color = (0.0, 0.0, 0.0, 0.0)
ob_camera.display_type = 'WIRE'
ob_camera.lineart.crease_threshold = 0.0

# ---- collection membership
col_collection_2.objects.link(ob_cube_001)
col_collection_2.objects.link(ob_cylinder_003)
col_collection_2.objects.link(ob_cylinder_002)
col_collection_2.objects.link(ob_cube_002)
col_collection_2.objects.link(ob_cube_000)
col_collection_2.objects.link(ob_cube_006)
col_collection_2.objects.link(ob_cube_005)
col_collection_2.objects.link(ob_cube_004)
col_collection_2.objects.link(ob_cylinder_001)
col_collection_2.objects.link(ob_sphere)
col_collection_11.objects.link(ob_camera)

# ---- scene / render settings (as saved in the file)
scene.camera = ob_camera
scene.frame_start = 1; scene.frame_end = 250; scene.frame_set(1)
scene.render.engine = 'BLENDER_EEVEE_NEXT'
scene.render.resolution_x = 1024
scene.render.resolution_y = 1024
scene.render.dither_intensity = 0.0
scene.cycles.use_denoising = False
scene.cycles.samples = 128
scene.cycles.sampling_pattern = 'TABULATED_SOBOL'
scene.cycles.use_adaptive_sampling = False
scene.cycles.use_light_tree = False
scene.cycles.blur_glossy = 0.0
scene.cycles.sample_clamp_indirect = 0.0
scene.view_settings.view_transform = 'Standard'
bpy.context.view_layer.update()

# ---- added for rendering (the .blend has no usable light): sun
light_auto_sun = bpy.data.lights.new('AutoSun', 'SUN')
light_auto_sun.energy = 3.0
light_auto_sun.angle = 0.0523599
ob_auto_sun = bpy.data.objects.new('AutoSun', light_auto_sun)
scene.collection.objects.link(ob_auto_sun)
ob_auto_sun.rotation_euler = (0.872665, 0.174533, 0.523599)
bpy.context.view_layer.update()
